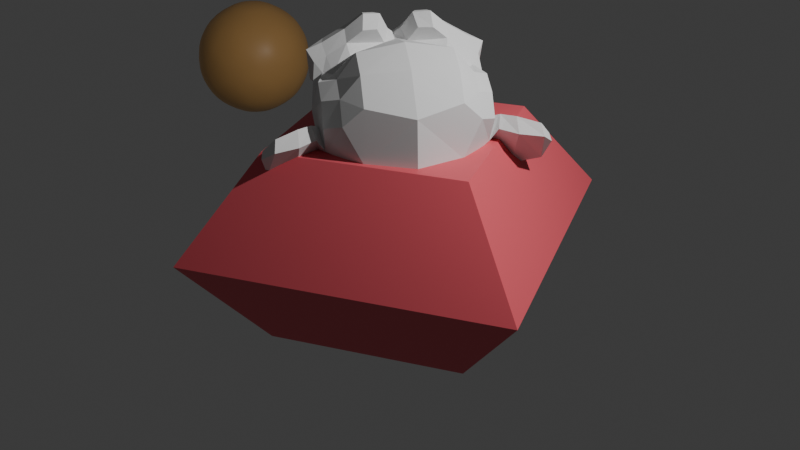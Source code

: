 # Source: test.blend  (saved by Blender 5.0.119; exported with 4.5.12 LTS)
import bpy
from mathutils import Matrix  # noqa: F401  (used for matrix-valued properties, if any)

bpy.ops.wm.read_factory_settings(use_empty=True)
scene = bpy.context.scene
scene.name = 'Scene ABC'

# ---- collections
col_collection = bpy.data.collections.new('Collection'); scene.collection.children.link(col_collection)

# ---- materials (node trees are filled in below, after node groups)
mat_material = bpy.data.materials.new('Material')
mat_material.alpha_threshold = 0.0
mat_material.use_backface_culling_lightprobe_volume = False
mat_material.roughness = 0.5
mat_material.line_color = (0.0, 0.0, 0.0, 1.0)
mat_material_001 = bpy.data.materials.new('Material.001')

# ---- material node trees
mat_material.use_nodes = True; mat_material.node_tree.nodes.clear()
_N = mat_material.node_tree.nodes; _L = mat_material.node_tree.links
n0 = _N.new('ShaderNodeOutputMaterial'); n0.name = 'Material Output'; n0.location = (200, 100)
n1 = _N.new('ShaderNodeBsdfPrincipled'); n1.name = 'Principled BSDF'; n1.location = (-200, 100)
n1.inputs[0].default_value = (0.8, 0.1134, 0.1435, 1.0)
n1.inputs[3].default_value = 1.45
_L.new(n1.outputs[0], n0.inputs[0])
n0.is_active_output = True
mat_material_001.use_nodes = True; mat_material_001.node_tree.nodes.clear()
_N = mat_material_001.node_tree.nodes; _L = mat_material_001.node_tree.links
n0 = _N.new('ShaderNodeOutputMaterial'); n0.name = 'Material Output'; n0.location = (200, 100)
n1 = _N.new('ShaderNodeBsdfPrincipled'); n1.name = 'Principled BSDF'; n1.location = (-200, 100)
n1.inputs[0].default_value = (0.8, 0.4521, 0.159, 1.0)
n1.inputs[2].default_value = 0.4484
_L.new(n1.outputs[0], n0.inputs[0])
n0.is_active_output = True

# ---- world
world_world = bpy.data.worlds.new('World'); scene.world = world_world
world_world.use_nodes = True; world_world.node_tree.nodes.clear()
_N = world_world.node_tree.nodes; _L = world_world.node_tree.links
n0 = _N.new('ShaderNodeOutputWorld'); n0.name = 'World Output'; n0.location = (200, 100)
n1 = _N.new('ShaderNodeBackground'); n1.name = 'Background'; n1.location = (-200, 100)
n1.inputs[0].default_value = (0.05088, 0.05088, 0.05088, 1.0)
_L.new(n1.outputs[0], n0.inputs[0])
n0.is_active_output = True
world_world.color = (0.05088, 0.05088, 0.05088)
world_world.sun_shadow_jitter_overblur = 0.0

# ---- cameras
cam_camera = bpy.data.cameras.new('Camera')
cam_camera.clip_end = 100.0
cam_camera.ortho_scale = 7.314

# ---- lights
light_light = bpy.data.lights.new('Light', 'POINT')
light_light.energy = 1000.0
light_light.shadow_soft_size = 0.1

# ---- meshes
me_cube = bpy.data.meshes.new('Cube')
me_cube.from_pydata([(1.0, 1.0, 1.0), (1.0, 1.0, -1.0), (1.0, -1.0, 1.0), (1.0, -1.0, -1.0), (-1.0, 1.0, 1.0), (-1.0, 1.0, -1.0), (-1.0, -1.0, 1.0), (-1.0, -1.0, -1.0), (1.65, 1.65, 0.0), (-1.65, -1.65, 0.0), (1.65, -1.65, 0.0), (-1.65, 1.65, 0.0), (0.6311, -0.2326, 1.661), (-0.1328, -0.6593, 1.661), (0.676, -0.1849, 1.557), (-0.197, -0.6726, 1.557), (0.6859, -0.1065, 1.46), (-0.2689, -0.64, 1.46), (0.5536, -0.2702, 1.422), (-0.06021, -0.6131, 1.422), (0.577, -0.312, 1.527), (-0.03687, -0.6549, 1.527), (0.5713, -0.3018, 1.645), (-0.04252, -0.6448, 1.645), (0.5, -0.3343, 1.68), (0.02255, -0.601, 1.68), (0.4381, -0.3677, 1.59), (0.08341, -0.5658, 1.59), (0.3722, -0.3459, 1.503), (0.09942, -0.4983, 1.503), (0.2518, -0.2905, 1.657), (0.1154, -0.3667, 1.657), (0.3398, -0.3198, 1.709), (0.09422, -0.457, 1.709), (0.4497, -0.3083, 1.742), (0.0268, -0.5446, 1.742), (0.4516, -0.2478, 1.81), (-0.02581, -0.5145, 1.81), (0.3506, -0.211, 1.827), (-0.0041, -0.4092, 1.827), (0.2594, -0.144, 1.808), (-0.01342, -0.2964, 1.808), (0.3947, 0.01426, 1.851), (-0.2191, -0.3287, 1.851), (0.4526, -0.08936, 1.863), (-0.1612, -0.4323, 1.863), (0.5045, -0.1823, 1.826), (-0.1093, -0.5252, 1.826), (0.5827, -0.146, 1.791), (-0.1812, -0.5727, 1.791), (0.5885, -0.02821, 1.794), (-0.2845, -0.5159, 1.794), (0.5731, 0.09546, 1.765), (-0.3818, -0.438, 1.765), (0.6928, 0.04137, 1.6), (-0.3985, -0.5683, 1.6), (0.6807, -0.06518, 1.666), (-0.3014, -0.6138, 1.666), (0.6323, -0.1707, 1.718), (-0.1862, -0.6279, 1.718), (0.6452, -0.1777, 1.728), (-0.1869, -0.6426, 1.728), (0.5933, -0.1489, 1.807), (-0.1842, -0.5833, 1.807), (0.509, -0.1904, 1.852), (-0.1048, -0.5333, 1.852), (0.4516, -0.2637, 1.831), (-0.01219, -0.5228, 1.831), (0.4451, -0.3323, 1.756), (0.04955, -0.5532, 1.756), (0.5046, -0.3586, 1.688), (0.04078, -0.6176, 1.688), (0.5573, -0.2767, 1.761), (-0.05654, -0.6196, 1.761), (0.585, -0.3264, 1.647), (-0.02881, -0.6693, 1.647), (0.6463, -0.2438, 1.664), (-0.1313, -0.6781, 1.664), (0.1617, -0.2895, 1.858), (0.2151, -0.385, 1.843), (0.4857, -0.8694, 0.9696), (0.398, -0.7124, 1.284), (0.3649, -0.6532, 1.399), (0.5072, -0.908, 0.8855), (0.114, -0.204, 1.754), (0.05349, -0.09574, 1.866), (-0.4773, 0.8544, 1.452), (-0.4967, 0.8891, 1.001), (-0.3425, 0.6131, 0.6227), (-0.02376, 0.04253, 0.5498), (0.4512, -0.3911, 1.258), (0.09649, -0.5892, 1.258), (0.6234, -0.4751, 1.063), (0.07773, -0.7799, 1.063), (0.7335, -0.5921, 0.858), (0.1196, -0.935, 0.858), (0.7895, -0.6603, 0.6788), (0.1484, -1.019, 0.6788), (0.7685, -0.7028, 0.6305), (0.1956, -1.023, 0.6305), (0.6579, -0.8093, 0.6307), (0.3442, -0.9846, 0.6307), (0.5148, -0.9215, 0.6324), (0.6298, -0.2303, 1.276), (-0.1341, -0.6571, 1.276), (0.7734, -0.08692, 1.362), (-0.3315, -0.7042, 1.362), (0.8522, 0.1725, 1.455), (-0.5937, -0.6353, 1.455), (0.8543, 0.2329, 1.768), (-0.6462, -0.6054, 1.768), (0.7207, 0.1676, 1.831), (-0.5206, -0.5258, 1.831), (0.5195, 0.07928, 1.962), (-0.3399, -0.4008, 1.962), (0.3416, 0.0453, 2.115), (-0.2177, -0.2671, 2.115), (0.219, -0.07163, 2.098), (-0.05382, -0.224, 2.098), (0.2009, -0.2315, 1.913), (0.09177, -0.2924, 1.913), (0.3217, -0.2395, 1.865), (0.03524, -0.3995, 1.865), (0.3168, -0.3108, 1.773), (0.09854, -0.4327, 1.773), (0.4381, -0.3677, 1.59), (0.08341, -0.5658, 1.59), (0.596, -0.2979, 1.505), (-0.05879, -0.6637, 1.505), (0.6723, -0.1943, 1.523), (-0.1871, -0.6744, 1.523), (0.7423, -0.04726, 1.609), (-0.349, -0.6569, 1.609), (0.7237, 0.01807, 1.696), (-0.3948, -0.6068, 1.696), (0.6727, 0.02938, 1.767), (-0.3777, -0.5574, 1.767), (0.5254, -0.0595, 1.85), (-0.2248, -0.4786, 1.85), (0.3745, -0.1578, 1.899), (-0.06198, -0.4017, 1.899), (0.511, -0.9147, 0.9011), (0.5927, -0.8367, 0.9385), (0.4017, -0.9434, 0.9385), (0.6249, -0.8784, 0.8309), (0.4203, -0.9927, 0.8309), (0.5849, -0.9189, 0.7841), (0.4758, -0.9799, 0.7841), (0.5296, -0.9481, 0.7732), (0.349, -0.6247, 1.365), (0.3298, -0.5904, 1.404), (0.4208, -0.545, 1.398), (0.2435, -0.6441, 1.398), (0.4673, -0.5802, 1.34), (0.2491, -0.7021, 1.34), (0.4486, -0.6268, 1.286), (0.2986, -0.7106, 1.286), (0.6227, -0.2977, 1.436), (-0.07297, -0.6864, 1.436), (0.7655, -0.1048, 1.489), (-0.3121, -0.7068, 1.489), (0.8082, 0.04312, 1.593), (-0.4604, -0.6656, 1.593), (0.7924, 0.1034, 1.763), (-0.5035, -0.6205, 1.763), (0.7604, 0.04843, 1.836), (-0.4399, -0.6222, 1.836), (0.5304, -0.05232, 1.985), (-0.2335, -0.4791, 1.985), (0.4088, -0.09098, 2.083), (-0.1368, -0.3958, 2.083), (0.3263, -0.1676, 2.074), (-0.02838, -0.3657, 2.074), (0.2898, -0.3106, 1.92), (0.1125, -0.4097, 1.92), (0.4548, -0.5577, 1.477), (0.2365, -0.6797, 1.477), (0.5916, -0.6266, 1.142), (0.2233, -0.8323, 1.142), (0.6926, -0.7272, 0.9226), (0.2561, -0.9711, 0.9226), (0.7317, -0.7652, 0.8151), (0.2679, -1.024, 0.8151), (0.7199, -0.8081, 0.7215), (0.3107, -1.037, 0.7215), (0.6631, -0.8507, 0.709), (0.3767, -1.011, 0.709), (0.5276, -0.9444, 0.7013), (0.2685, -0.4806, 1.544), (0.2353, -0.4212, 1.698), (0.4344, -0.1047, 1.895), (-0.1386, -0.4248, 1.895), (0.3932, -0.3674, 1.633), (0.1067, -0.5275, 1.633), (0.3482, -0.351, 1.693), (0.1163, -0.4805, 1.693), (0.5903, -0.8164, 0.9634), (0.3857, -0.9307, 0.9634), (0.4909, -0.7185, 1.166), (0.3545, -0.7947, 1.166), (0.4227, -0.7566, 1.166), (0.3851, -0.6893, 1.254), (0.466, -0.6419, 1.322), (0.3023, -0.7334, 1.322), (0.4923, -0.609, 1.368), (0.2605, -0.7386, 1.368), (0.4382, -0.5601, 1.434), (0.2472, -0.6668, 1.434), (0.3745, -0.5903, 1.44), (0.3063, -0.6284, 1.44), (0.3816, -0.6832, 1.406), (0.4004, -0.6206, 1.44), (0.3185, -0.6663, 1.44), (0.4436, -0.6018, 1.434), (0.2799, -0.6933, 1.434), (0.484, -0.6422, 1.387), (0.2931, -0.7489, 1.387), (0.4545, -0.6535, 1.354), (0.3181, -0.7297, 1.354), (0.3979, -0.7122, 1.323), (0.5327, -0.4249, 1.154), (0.08256, -0.6764, 1.154), (0.4908, -0.5422, 1.304), (0.2044, -0.7023, 1.304), (0.5252, -0.5717, 1.248), (0.2115, -0.747, 1.248), (0.4938, -0.4034, 1.203), (0.0846, -0.632, 1.203), (0.525, -0.9399, 0.7857), (0.5637, -0.9129, 0.7919), (0.4818, -0.9586, 0.7919), (0.5999, -0.8816, 0.8434), (0.4362, -0.973, 0.8434), (0.5829, -0.8512, 0.9151), (0.4192, -0.9427, 0.9151), (0.4853, -0.8687, 0.8415), (0.5609, -0.8119, 0.8711), (0.3972, -0.9033, 0.8711), (0.5702, -0.8286, 0.8071), (0.4066, -0.92, 0.8071), (0.5378, -0.8666, 0.7713), (0.456, -0.9123, 0.7713), (0.4992, -0.8936, 0.765), (0.3891, -0.3441, 1.714), (0.08902, -0.5118, 1.714), (0.4181, -0.3641, 1.659), (0.09077, -0.5469, 1.659), (0.4611, -0.1365, 1.868), (-0.1255, -0.4642, 1.868), (0.4149, -0.182, 1.871), (-0.06255, -0.4487, 1.871), (0.5514, -0.122, 1.852), (-0.1852, -0.5335, 1.852), (0.6576, -0.02377, 1.768), (-0.3245, -0.5724, 1.768), (0.6934, -0.03989, 1.713), (-0.3296, -0.6114, 1.713), (0.7112, -0.08773, 1.634), (-0.2982, -0.6516, 1.634), (0.6654, -0.2139, 1.583), (-0.1667, -0.6787, 1.583), (0.5973, -0.3003, 1.566), (-0.05743, -0.6661, 1.566), (0.4691, -0.3752, 1.627), (0.07352, -0.5962, 1.627), (0.3729, -0.2991, 1.776), (0.05917, -0.4744, 1.776), (0.3772, -0.2426, 1.838), (0.008863, -0.4484, 1.838), (0.3931, -0.2231, 1.812), (-0.0161, -0.4518, 1.812), (0.3774, -0.2752, 1.762), (0.03643, -0.4657, 1.762), (0.469, -0.343, 1.625), (0.04616, -0.5792, 1.625), (0.5843, -0.2771, 1.575), (-0.07041, -0.6429, 1.575), (0.6411, -0.2024, 1.586), (-0.1638, -0.652, 1.586), (0.6763, -0.08929, 1.641), (-0.2786, -0.6227, 1.641), (0.6624, -0.04838, 1.697), (-0.3061, -0.5894, 1.697), (0.6289, -0.03639, 1.746), (-0.2987, -0.5546, 1.746), (0.5377, -0.1136, 1.832), (-0.1852, -0.5175, 1.832), (0.4256, -0.1851, 1.847), (-0.0655, -0.4594, 1.847), (0.4649, -0.1434, 1.844), (-0.1216, -0.4711, 1.844), (0.4181, -0.3319, 1.657), (0.06341, -0.53, 1.657), (0.3951, -0.3068, 1.701), (0.05411, -0.4973, 1.701), (0.1964, -0.1273, 1.803), (0.005416, -0.234, 1.803), (0.2146, 0.01637, 1.969), (-0.1264, -0.1741, 1.969), (0.3213, 0.1136, 1.974), (-0.2652, -0.214, 1.974), (0.4749, 0.1431, 1.844), (-0.3708, -0.3293, 1.844), (0.651, 0.2282, 1.726), (-0.5357, -0.4347, 1.726), (0.755, 0.2824, 1.669), (-0.6363, -0.4949, 1.669), (0.7726, 0.2029, 1.425), (-0.5779, -0.5515, 1.425), (0.6861, 0.005392, 1.317), (-0.3643, -0.5814, 1.317), (0.5917, -0.1621, 1.276), (-0.1722, -0.5889, 1.276), (-0.1525, 0.273, 1.958), (-0.3205, 0.5737, 1.804), (-0.2035, 0.3642, 0.5056), (0.2087, -0.3736, 0.8133), (0.4669, -0.8359, 0.5678), (0.3708, -0.6637, 0.6339), (0.2926, -0.5237, 0.8065), (0.2521, -0.4512, 0.8513), (0.6956, 0.5009, 1.287), (-0.7913, -0.3297, 1.287), (0.6376, 0.6207, 1.294), (-0.8629, -0.2175, 1.294), (0.4269, 0.8216, 1.014), (-0.9235, 0.06724, 1.014), (0.0002532, 0.9447, 0.9908), (-0.8046, 0.4951, 0.9908), (0.6823, 0.2845, 1.072), (-0.6, -0.4318, 1.072), (0.4915, 0.3377, 0.8685), (-0.5453, -0.2414, 0.8685), (0.3946, 0.6072, 0.8013), (-0.7239, -0.0177, 0.8013), (0.01914, 0.6546, 0.7095), (-0.5674, 0.3269, 0.7095), (0.4661, -0.3537, 1.033), (0.05686, -0.5824, 1.033), (0.3791, -0.3102, 0.8932), (0.06535, -0.4854, 0.8932), (0.6107, -0.5004, 0.7322), (0.1059, -0.7823, 0.7322), (0.5174, -0.4136, 0.905), (0.0809, -0.6574, 0.905), (0.7107, -0.5994, 0.5798), (0.1378, -0.9194, 0.5798), (0.4888, -0.5867, 0.6854), (0.2433, -0.7238, 0.6854), (0.4077, -0.4734, 0.855), (0.1894, -0.5953, 0.855), (0.5919, -0.7231, 0.5785), (0.3054, -0.8831, 0.5785), (0.4408, -0.3406, 1.103), (0.05888, -0.5539, 1.103), (0.4331, -0.3427, 1.17), (0.06476, -0.5484, 1.17), (0.4223, -0.3394, 1.232), (0.0676, -0.5375, 1.232), (0.363, -0.2173, 0.8552), (-0.005265, -0.4231, 0.8552), (0.2481, 0.1646, 0.6577), (-0.2703, -0.1249, 0.6577), (0.1344, 0.4643, 0.6232), (-0.4658, 0.129, 0.6232), (-0.008767, 0.9448, 1.527), (-0.7999, 0.5028, 1.527), (0.09423, 0.7604, 1.765), (-0.6969, 0.3185, 1.765), (0.2356, 0.5073, 1.887), (-0.5555, 0.06532, 1.887), (0.4151, 0.2021, 1.744), (-0.3897, -0.2475, 1.744), (0.6451, 0.335, 1.594), (-0.6235, -0.3736, 1.594), (0.5282, 0.3521, 1.598), (-0.5767, -0.2651, 1.598), (0.3733, 0.6454, 1.66), (-0.7453, 0.02053, 1.66), (0.5784, 0.5985, 1.591), (-0.8129, -0.1788, 1.591), (0.4682, 0.7958, 1.488), (-0.9231, 0.01853, 1.488), (0.2623, 0.844, 1.547), (-0.8562, 0.2191, 1.547), (0.1859, 0.9808, 1.34), (-0.9326, 0.3559, 1.34), (0.3972, 0.923, 1.279), (-0.9942, 0.1458, 1.279), (0.2144, 0.8817, 0.9745), (-0.8632, 0.2797, 0.9745), (0.2035, 0.629, 0.7554), (-0.6423, 0.1565, 0.7554), (0.5405, 0.7145, 1.206), (-0.8918, -0.08565, 1.206), (0.463, 0.004198, 1.02), (-0.2463, -0.3921, 1.02), (0.3507, 0.2532, 0.7841), (-0.3995, -0.1659, 0.7841), (0.5667, 0.8117, 1.249), (-0.9883, -0.05699, 1.249), (0.6681, 0.3899, 0.8797), (-0.6823, -0.3645, 0.8797), (0.8096, 0.6814, 0.788), (-1.005, -0.3321, 0.788), (0.9355, 0.9526, 0.8511), (-1.302, -0.2972, 0.8511), (0.9216, 1.122, 1.067), (-1.438, -0.1967, 1.067), (0.764, 1.163, 1.217), (-1.391, -0.04064, 1.217), (0.6316, 0.9679, 1.258), (-1.155, -0.03032, 1.258), (0.6523, 0.9148, 1.222), (-1.121, -0.07579, 1.222), (0.756, 1.082, 1.18), (-1.317, -0.07661, 1.18), (0.8619, 1.052, 1.052), (-1.348, -0.1822, 1.052), (0.8763, 0.9143, 0.8839), (-1.238, -0.2668, 0.8839), (0.7934, 0.6942, 0.852), (-1.007, -0.3116, 0.852), (0.6921, 0.4591, 0.9309), (-0.7538, -0.3486, 0.9309), (0.6139, 0.7914, 1.221), (-0.9957, -0.1078, 1.221), (0.6231, 0.8228, 1.135), (-1.027, -0.09921, 1.135), (0.6957, 0.5649, 0.9211), (-0.8458, -0.2962, 0.9211), (0.7644, 0.7621, 0.8453), (-1.05, -0.2514, 0.8453), (0.836, 0.9383, 0.8728), (-1.237, -0.22, 0.8728), (0.8309, 1.044, 0.9973), (-1.324, -0.1604, 0.9973), (0.7471, 1.065, 1.089), (-1.299, -0.07761, 1.089), (0.6525, 0.9305, 1.124), (-1.134, -0.0678, 1.124), (0.5694, 0.7107, 1.17), (-0.9038, -0.1123, 1.17), (0.5729, 0.6886, 1.039), (-0.8867, -0.1268, 1.039), (0.5277, 0.6092, 0.9767), (-0.7955, -0.1299, 0.9767), (0.5846, 0.6356, 0.9704), (-0.8477, -0.1645, 0.9704), (0.6258, 0.6099, 0.9144), (-0.8475, -0.2131, 0.9144), (0.6077, 0.5782, 0.8895), (-0.811, -0.2143, 0.8895), (0.607, 0.4032, 1.025), (-0.6616, -0.3054, 1.025), (0.5676, 0.4577, 0.9447), (-0.6874, -0.2434, 0.9447), (0.5431, 0.5016, 0.985), (-0.7118, -0.1995, 0.985), (0.5539, 0.6425, 1.102), (-0.8375, -0.1347, 1.102), (0.6029, 0.7469, 1.1), (-0.9521, -0.1218, 1.1), (0.584, 0.7808, 1.06), (-0.9711, -0.08791, 1.06), (0.5895, 0.6108, 0.8612), (-0.8292, -0.1817, 0.8612), (0.6144, 0.6463, 0.8861), (-0.8725, -0.1843, 0.8861), (0.5755, 0.6679, 0.9359), (-0.8704, -0.1399, 0.9359), (0.5163, 0.6456, 0.9483), (-0.8205, -0.1011, 0.9483), (0.5615, 0.725, 1.011), (-0.9117, -0.09802, 1.011), (0.6495, 0.9679, 1.078), (-1.165, -0.04563, 1.078), (0.7472, 1.097, 1.048), (-1.326, -0.06087, 1.048), (0.8355, 1.084, 0.9627), (-1.361, -0.1433, 0.9627), (0.8436, 0.9728, 0.8429), (-1.271, -0.2083, 0.8429), (0.75, 0.804, 0.8123), (-1.078, -0.2171, 0.8123), (0.6721, 0.607, 0.8942), (-0.8693, -0.254, 0.8942), (0.6133, 0.8564, 1.09), (-1.051, -0.07323, 1.09), (0.6178, 0.7203, 0.9561), (-0.9373, -0.1484, 0.9561), (0.6695, 0.7238, 0.914), (-0.9674, -0.1906, 0.914), (0.6935, 0.809, 0.9449), (-1.053, -0.1664, 0.9449), (0.6517, 0.8039, 0.9917), (-1.026, -0.1334, 0.9917), (0.6719, 0.8798, 1.027), (-1.101, -0.1108, 1.027), (0.7167, 0.8796, 0.9852), (-1.125, -0.1492, 0.9852), (0.7545, 0.924, 0.9992), (-1.182, -0.1581, 0.9992), (0.7157, 0.9456, 1.049), (-1.18, -0.1136, 1.049), (0.5763, 1.067, 1.123), (-1.211, 0.06861, 1.123), (0.7406, 1.237, 1.11), (-1.442, 0.01807, 1.11), (0.9118, 1.171, 1.002), (-1.475, -0.1624, 1.002), (0.9233, 1.038, 0.7897), (-1.368, -0.2418, 0.7897), (0.7412, 0.8037, 0.7013), (-1.073, -0.2098, 0.7013), (0.5982, 0.5471, 0.7693), (-0.7795, -0.2226, 0.7693), (0.4887, 0.8874, 1.141), (-1.012, 0.04913, 1.141)], [], [(0, 4, 6, 2), (10, 2, 6, 9), (9, 6, 4, 11), (5, 1, 3, 7), (8, 0, 2, 10), (11, 4, 0, 8), (5, 11, 8, 1), (1, 8, 10, 3), (7, 9, 11, 5), (3, 10, 9, 7), (58, 12, 14, 56), (15, 13, 59, 57), (56, 14, 16, 54), (17, 15, 57, 55), (14, 20, 18, 16), (19, 21, 15, 17), (12, 22, 20, 14), (21, 23, 13, 15), (22, 24, 26, 20), (27, 25, 23, 21), (20, 26, 28, 18), (29, 27, 21, 19), (26, 32, 30, 28), (31, 33, 27, 29), (24, 34, 32, 26), (33, 35, 25, 27), (34, 36, 38, 32), (39, 37, 35, 33), (32, 38, 40, 30), (41, 39, 33, 31), (38, 44, 42, 40), (43, 45, 39, 41), (36, 46, 44, 38), (45, 47, 37, 39), (46, 48, 50, 44), (51, 49, 47, 45), (44, 50, 52, 42), (53, 51, 45, 43), (50, 56, 54, 52), (55, 57, 51, 53), (48, 58, 56, 50), (57, 59, 49, 51), (58, 48, 62, 60), (63, 49, 59, 61), (48, 46, 64, 62), (65, 47, 49, 63), (46, 36, 66, 64), (67, 37, 47, 65), (36, 34, 68, 66), (69, 35, 37, 67), (34, 24, 70, 68), (71, 25, 35, 69), (24, 22, 74, 70), (75, 23, 25, 71), (22, 12, 76, 74), (77, 13, 23, 75), (12, 58, 60, 76), (61, 59, 13, 77), (72, 76, 60), (61, 77, 73), (74, 76, 72), (73, 77, 75), (72, 70, 74), (75, 71, 73), (72, 68, 70), (71, 69, 73), (72, 66, 68), (69, 67, 73), (72, 64, 66), (67, 65, 73), (72, 62, 64), (65, 63, 73), (72, 60, 62), (63, 61, 73), (100, 185, 187, 102), (187, 186, 101, 102), (98, 183, 185, 100), (186, 184, 99, 101), (96, 181, 183, 98), (184, 182, 97, 99), (94, 179, 181, 96), (182, 180, 95, 97), (92, 177, 179, 94), (180, 178, 93, 95), (90, 103, 157, 175), (158, 104, 91, 176), (103, 105, 159, 157), (160, 106, 104, 158), (105, 107, 161, 159), (162, 108, 106, 160), (107, 109, 163, 161), (164, 110, 108, 162), (109, 111, 165, 163), (166, 112, 110, 164), (111, 113, 167, 165), (168, 114, 112, 166), (113, 115, 169, 167), (170, 116, 114, 168), (115, 117, 171, 169), (172, 118, 116, 170), (117, 119, 173, 171), (174, 120, 118, 172), (119, 78, 79, 173), (79, 78, 120, 174), (121, 139, 171, 173), (172, 140, 122, 174), (139, 190, 169, 171), (170, 191, 140, 172), (137, 167, 169, 190), (170, 168, 138, 191), (135, 165, 167, 137), (168, 166, 136, 138), (133, 163, 165, 135), (166, 164, 134, 136), (131, 161, 163, 133), (164, 162, 132, 134), (129, 159, 161, 131), (162, 160, 130, 132), (127, 157, 159, 129), (160, 158, 128, 130), (125, 175, 157, 127), (158, 176, 126, 128), (125, 192, 188, 175), (188, 193, 126, 176), (121, 173, 79, 123), (79, 174, 122, 124), (123, 79, 189, 194), (189, 79, 124, 195), (188, 192, 194, 189), (195, 193, 188, 189), (146, 148, 187, 185), (187, 148, 147, 186), (144, 146, 185, 183), (186, 147, 145, 184), (142, 144, 183, 181), (184, 145, 143, 182), (177, 198, 196, 179), (197, 199, 178, 180), (142, 181, 179, 196), (180, 182, 143, 197), (155, 201, 200, 198), (200, 201, 156, 199), (196, 198, 200, 80), (200, 199, 197, 80), (141, 142, 196, 80), (197, 143, 141, 80), (153, 204, 202, 155), (203, 205, 154, 156), (151, 206, 204, 153), (205, 207, 152, 154), (150, 208, 206, 151), (207, 209, 150, 152), (149, 82, 208, 150), (209, 82, 149, 150), (201, 155, 202, 81), (203, 156, 201, 81), (81, 202, 217, 219), (218, 203, 81, 219), (82, 210, 211, 208), (212, 210, 82, 209), (208, 211, 213, 206), (214, 212, 209, 207), (206, 213, 215, 204), (216, 214, 207, 205), (204, 215, 217, 202), (218, 216, 205, 203), (210, 215, 213, 211), (214, 216, 210, 212), (210, 219, 217, 215), (218, 219, 210, 216), (150, 151, 175, 188), (176, 152, 150, 188), (151, 153, 222, 175), (223, 154, 152, 176), (153, 155, 224, 222), (225, 156, 154, 223), (155, 198, 177, 224), (178, 199, 156, 225), (92, 220, 224, 177), (225, 221, 93, 178), (220, 226, 222, 224), (223, 227, 221, 225), (90, 175, 222, 226), (223, 176, 91, 227), (142, 141, 83, 233), (83, 141, 143, 234), (144, 142, 233, 231), (234, 143, 145, 232), (146, 144, 231, 229), (232, 145, 147, 230), (148, 146, 229, 228), (230, 147, 148, 228), (228, 229, 240, 242), (241, 230, 228, 242), (229, 231, 238, 240), (239, 232, 230, 241), (231, 233, 236, 238), (237, 234, 232, 239), (233, 83, 235, 236), (235, 83, 234, 237), (235, 242, 240, 236), (241, 242, 235, 237), (236, 240, 238), (239, 241, 237), (194, 192, 245, 243), (246, 193, 195, 244), (123, 194, 243, 265), (244, 195, 124, 266), (121, 123, 265, 267), (266, 124, 122, 268), (192, 125, 263, 245), (264, 126, 193, 246), (125, 127, 261, 263), (262, 128, 126, 264), (127, 129, 259, 261), (260, 130, 128, 262), (129, 131, 257, 259), (258, 132, 130, 260), (131, 133, 255, 257), (256, 134, 132, 258), (133, 135, 253, 255), (254, 136, 134, 256), (135, 137, 251, 253), (252, 138, 136, 254), (137, 190, 247, 251), (248, 191, 138, 252), (190, 139, 249, 247), (250, 140, 191, 248), (139, 121, 267, 249), (268, 122, 140, 250), (249, 267, 269, 287), (270, 268, 250, 288), (247, 249, 287, 289), (288, 250, 248, 290), (251, 247, 289, 285), (290, 248, 252, 286), (253, 251, 285, 283), (286, 252, 254, 284), (255, 253, 283, 281), (284, 254, 256, 282), (257, 255, 281, 279), (282, 256, 258, 280), (259, 257, 279, 277), (280, 258, 260, 278), (261, 259, 277, 275), (278, 260, 262, 276), (263, 261, 275, 273), (276, 262, 264, 274), (245, 263, 273, 291), (274, 264, 246, 292), (267, 265, 271, 269), (272, 266, 268, 270), (265, 243, 293, 271), (294, 244, 266, 272), (243, 245, 291, 293), (292, 246, 244, 294), (78, 119, 295, 84), (296, 120, 78, 84), (119, 117, 297, 295), (298, 118, 120, 296), (117, 115, 299, 297), (300, 116, 118, 298), (115, 113, 301, 299), (302, 114, 116, 300), (113, 111, 303, 301), (304, 112, 114, 302), (111, 109, 305, 303), (306, 110, 112, 304), (109, 107, 307, 305), (308, 108, 110, 306), (107, 105, 309, 307), (310, 106, 108, 308), (105, 103, 311, 309), (312, 104, 106, 310), (319, 320, 339, 349), (340, 320, 319, 350), (318, 319, 349, 347), (350, 319, 318, 348), (317, 318, 347, 351), (348, 318, 317, 352), (100, 102, 317, 351), (317, 102, 101, 352), (98, 100, 351, 345), (352, 101, 99, 346), (96, 98, 345, 341), (346, 99, 97, 342), (94, 96, 341, 343), (342, 97, 95, 344), (341, 347, 349, 343), (350, 348, 342, 344), (341, 345, 351, 347), (352, 346, 342, 348), (337, 343, 349, 339), (350, 344, 338, 340), (92, 94, 343, 337), (344, 95, 93, 338), (220, 353, 355, 226), (356, 354, 221, 227), (92, 337, 353, 220), (354, 338, 93, 221), (90, 226, 355, 357), (356, 227, 91, 358), (90, 357, 311, 103), (312, 358, 91, 104), (88, 335, 363, 315), (364, 336, 88, 315), (315, 363, 361, 89), (362, 364, 315, 89), (89, 361, 359, 316), (360, 362, 89, 316), (316, 359, 339, 320), (340, 360, 316, 320), (337, 339, 359, 353), (360, 340, 338, 354), (307, 309, 329, 321), (330, 310, 308, 322), (87, 327, 335, 88), (336, 328, 87, 88), (313, 369, 367, 314), (368, 370, 313, 314), (314, 367, 365, 86), (366, 368, 314, 86), (86, 365, 327, 87), (328, 366, 86, 87), (303, 305, 373, 375), (374, 306, 304, 376), (375, 373, 379, 377), (380, 374, 376, 378), (377, 379, 381, 383), (382, 380, 378, 384), (383, 381, 387, 385), (388, 382, 384, 386), (325, 389, 385, 387), (386, 390, 326, 388), (327, 365, 385, 389), (386, 366, 328, 390), (365, 367, 383, 385), (384, 368, 366, 386), (367, 369, 377, 383), (378, 370, 368, 384), (369, 371, 375, 377), (376, 372, 370, 378), (301, 303, 375, 371), (376, 304, 302, 372), (85, 371, 369, 313), (370, 372, 85, 313), (295, 297, 299, 301), (300, 298, 296, 302), (295, 301, 371, 85), (372, 302, 296, 85), (84, 295, 85), (85, 296, 84), (305, 307, 321, 373), (322, 308, 306, 374), (321, 323, 379, 373), (380, 324, 322, 374), (323, 393, 381, 379), (382, 394, 324, 380), (325, 387, 381, 393), (382, 388, 326, 394), (359, 361, 397, 395), (398, 362, 360, 396), (329, 395, 397, 331), (398, 396, 330, 332), (309, 311, 395, 329), (396, 312, 310, 330), (311, 355, 353, 395), (354, 356, 312, 396), (353, 359, 395), (396, 360, 354), (311, 357, 355), (356, 358, 312), (325, 333, 391, 389), (392, 334, 326, 390), (327, 389, 391, 335), (392, 390, 328, 336), (331, 397, 391, 333), (392, 398, 332, 334), (361, 363, 391, 397), (392, 364, 362, 398), (335, 391, 363), (364, 392, 336), (411, 399, 425, 413), (426, 400, 412, 414), (411, 413, 415, 409), (416, 414, 412, 410), (409, 415, 417, 407), (418, 416, 410, 408), (407, 417, 419, 405), (420, 418, 408, 406), (405, 419, 421, 403), (422, 420, 406, 404), (403, 421, 423, 401), (424, 422, 404, 402), (421, 431, 429, 423), (430, 432, 422, 424), (419, 433, 431, 421), (432, 434, 420, 422), (417, 435, 433, 419), (434, 436, 418, 420), (415, 437, 435, 417), (436, 438, 416, 418), (413, 439, 437, 415), (438, 440, 414, 416), (413, 425, 427, 439), (428, 426, 414, 440), (329, 331, 455, 453), (456, 332, 330, 454), (331, 401, 423, 455), (424, 402, 332, 456), (321, 329, 453, 323), (454, 330, 322, 324), (393, 441, 425, 399), (426, 442, 394, 400), (423, 429, 451, 455), (452, 430, 424, 456), (449, 457, 455, 451), (456, 458, 450, 452), (445, 457, 449, 447), (450, 458, 446, 448), (443, 459, 457, 445), (458, 460, 444, 446), (441, 459, 443, 461), (444, 460, 442, 462), (425, 441, 461, 427), (462, 442, 426, 428), (323, 459, 441, 393), (442, 460, 324, 394), (323, 453, 457, 459), (458, 454, 324, 460), (453, 455, 457), (458, 456, 454), (427, 461, 463, 487), (464, 462, 428, 488), (461, 443, 473, 463), (474, 444, 462, 464), (443, 445, 471, 473), (472, 446, 444, 474), (445, 447, 469, 471), (470, 448, 446, 472), (447, 449, 467, 469), (468, 450, 448, 470), (449, 451, 465, 467), (466, 452, 450, 468), (451, 429, 485, 465), (486, 430, 452, 466), (439, 427, 487, 475), (488, 428, 440, 476), (437, 439, 475, 477), (476, 440, 438, 478), (435, 437, 477, 479), (478, 438, 436, 480), (433, 435, 479, 481), (480, 436, 434, 482), (431, 433, 481, 483), (482, 434, 432, 484), (429, 431, 483, 485), (484, 432, 430, 486), (469, 467, 491, 489), (492, 468, 470, 490), (489, 491, 493, 495), (494, 492, 490, 496), (495, 493, 499, 497), (500, 494, 496, 498), (497, 499, 501, 503), (502, 500, 498, 504), (475, 487, 497, 503), (498, 488, 476, 504), (463, 495, 497, 487), (498, 496, 464, 488), (463, 473, 489, 495), (490, 474, 464, 496), (469, 489, 473, 471), (474, 490, 470, 472), (465, 485, 491, 467), (492, 486, 466, 468), (483, 493, 491, 485), (492, 494, 484, 486), (481, 499, 493, 483), (494, 500, 482, 484), (479, 501, 499, 481), (500, 502, 480, 482), (477, 503, 501, 479), (502, 504, 478, 480), (475, 503, 477), (478, 504, 476), (403, 401, 515, 513), (516, 402, 404, 514), (405, 403, 513, 511), (514, 404, 406, 512), (407, 405, 511, 509), (512, 406, 408, 510), (409, 407, 509, 507), (510, 408, 410, 508), (411, 409, 507, 505), (508, 410, 412, 506), (399, 411, 505, 517), (506, 412, 400, 518), (505, 513, 515, 517), (516, 514, 506, 518), (505, 507, 511, 513), (512, 508, 506, 514), (507, 509, 511), (512, 510, 508), (325, 393, 399, 517), (400, 394, 326, 518), (325, 517, 515, 333), (516, 518, 326, 334), (331, 333, 515, 401), (516, 334, 332, 402)])
me_cube.polygons.foreach_set('material_index', [0, 0, 0, 0, 0, 0, 0, 0, 0, 0, 1, 1, 1, 1, 1, 1, 1, 1, 1, 1, 1, 1, 1, 1, 1, 1, 1, 1, 1, 1, 1, 1, 1, 1, 1, 1, 1, 1, 1, 1, 1, 1, 1, 1, 1, 1, 1, 1, 1, 1, 1, 1, 1, 1, 1, 1, 1, 1, 1, 1, 1, 1, 1, 1, 1, 1, 1, 1, 1, 1, 1, 1, 1, 1, 1, 1, 1, 1, 1, 1, 1, 1, 1, 1, 1, 1, 1, 1, 1, 1, 1, 1, 1, 1, 1, 1, 1, 1, 1, 1, 1, 1, 1, 1, 1, 1, 1, 1, 1, 1, 1, 1, 1, 1, 1, 1, 1, 1, 1, 1, 1, 1, 1, 1, 1, 1, 1, 1, 1, 1, 1, 1, 1, 1, 1, 1, 1, 1, 1, 1, 1, 1, 1, 1, 1, 1, 1, 1, 1, 1, 1, 1, 1, 1, 1, 1, 1, 1, 1, 1, 1, 1, 1, 1, 1, 1, 1, 1, 1, 1, 1, 1, 1, 1, 1, 1, 1, 1, 1, 1, 1, 1, 1, 1, 1, 1, 1, 1, 1, 1, 1, 1, 1, 1, 1, 1, 1, 1, 1, 1, 1, 1, 1, 1, 1, 1, 1, 1, 1, 1, 1, 1, 1, 1, 1, 1, 1, 1, 1, 1, 1, 1, 1, 1, 1, 1, 1, 1, 1, 1, 1, 1, 1, 1, 1, 1, 1, 1, 1, 1, 1, 1, 1, 1, 1, 1, 1, 1, 1, 1, 1, 1, 1, 1, 1, 1, 1, 1, 1, 1, 1, 1, 1, 1, 1, 1, 1, 1, 1, 1, 1, 1, 1, 1, 1, 1, 1, 1, 1, 1, 1, 1, 1, 1, 1, 1, 1, 1, 1, 1, 1, 1, 1, 1, 1, 1, 1, 1, 1, 1, 1, 1, 1, 1, 1, 1, 1, 1, 1, 1, 1, 1, 1, 1, 1, 1, 1, 1, 1, 1, 1, 1, 1, 1, 1, 1, 1, 1, 1, 1, 1, 1, 1, 1, 1, 1, 1, 1, 1, 1, 1, 1, 1, 1, 1, 1, 1, 1, 1, 1, 1, 1, 1, 1, 1, 1, 1, 1, 1, 1, 1, 1, 1, 1, 1, 1, 1, 1, 1, 1, 1, 1, 1, 1, 1, 1, 1, 1, 1, 1, 1, 1, 1, 1, 1, 1, 1, 1, 1, 1, 1, 1, 1, 1, 1, 1, 1, 1, 1, 1, 1, 1, 1, 1, 1, 1, 1, 1, 1, 1, 1, 1, 1, 1, 1, 1, 1, 1, 1, 1, 1, 1, 1, 1, 1, 1, 1, 1, 1, 1, 1, 1, 1, 1, 1, 1, 1, 1, 1, 1, 1, 1, 1, 1, 1, 1, 1, 1, 1, 1, 1, 1, 1, 1, 1, 1, 1, 1, 1, 1, 1, 1, 1, 1, 1, 1, 1, 1, 1, 1, 1, 1, 1, 1, 1, 1, 1, 1, 1, 1, 1, 1, 1, 1, 1, 1, 1, 1, 1, 1, 1, 1, 1, 1, 1, 1, 1, 1, 1, 1, 1, 1, 1, 1, 1, 1, 1, 1, 1, 1])
_uv = me_cube.uv_layers.new(name='UVMap')
_uv.uv.foreach_set('vector', [0.625, 0.5, 0.875, 0.5, 0.875, 0.75, 0.625, 0.75, 0.5, 0.75, 0.625, 0.75, 0.625, 1.0, 0.5, 1.0, 0.5, 0.0, 0.625, 0.0, 0.625, 0.25, 0.5, 0.25, 0.125, 0.5, 0.375, 0.5, 0.375, 0.75, 0.125, 0.75, 0.5, 0.5, 0.625, 0.5, 0.625, 0.75, 0.5, 0.75, 0.5, 0.25, 0.625, 0.25, 0.625, 0.5, 0.5, 0.5, 0.375, 0.25, 0.5, 0.25, 0.5, 0.5, 0.375, 0.5, 0.375, 0.5, 0.5, 0.5, 0.5, 0.75, 0.375, 0.75, 0.375, 0.0, 0.5, 0.0, 0.5, 0.25, 0.375, 0.25, 0.375, 0.75, 0.5, 0.75, 0.5, 1.0, 0.375, 1.0, 0.8432, 0.5889, 0.8337, 0.6119, 0.7942, 0.6119, 0.8153, 0.5609, 0.8663, 0.9374, 0.8663, 0.898, 0.8894, 0.8884, 0.9173, 0.9163, 0.8153, 0.5609, 0.7942, 0.6119, 0.7465, 0.6119, 0.7816, 0.5272, 0.8663, 0.9851, 0.8663, 0.9374, 0.9173, 0.9163, 0.951, 0.95, 0.7942, 0.6119, 0.8153, 0.6629, 0.7816, 0.6966, 0.7465, 0.6119, 0.7816, 0.95, 0.8153, 0.9163, 0.8663, 0.9374, 0.8663, 0.9851, 0.8337, 0.6119, 0.8432, 0.635, 0.8153, 0.6629, 0.7942, 0.6119, 0.8153, 0.9163, 0.8432, 0.8884, 0.8663, 0.898, 0.8663, 0.9374, 0.8432, 0.635, 0.8663, 0.6445, 0.8663, 0.684, 0.8153, 0.6629, 0.7942, 0.8653, 0.8337, 0.8653, 0.8432, 0.8884, 0.8153, 0.9163, 0.8153, 0.6629, 0.8663, 0.684, 0.8663, 0.7317, 0.7816, 0.6966, 0.7465, 0.8653, 0.7942, 0.8653, 0.8153, 0.9163, 0.7816, 0.95, 0.8663, 0.684, 0.9173, 0.6629, 0.951, 0.6966, 0.8663, 0.7317, 0.7816, 0.7807, 0.8153, 0.8144, 0.7942, 0.8653, 0.7465, 0.8653, 0.8663, 0.6445, 0.8894, 0.635, 0.9173, 0.6629, 0.8663, 0.684, 0.8153, 0.8144, 0.8432, 0.8423, 0.8337, 0.8653, 0.7942, 0.8653, 0.8894, 0.635, 0.8989, 0.6119, 0.9384, 0.6119, 0.9173, 0.6629, 0.8663, 0.7932, 0.8663, 0.8327, 0.8432, 0.8423, 0.8153, 0.8144, 0.9173, 0.6629, 0.9384, 0.6119, 0.9861, 0.6119, 0.951, 0.6966, 0.8663, 0.7456, 0.8663, 0.7932, 0.8153, 0.8144, 0.7816, 0.7807, 0.9384, 0.6119, 0.9173, 0.5609, 0.951, 0.5272, 0.9861, 0.6119, 0.951, 0.7807, 0.9173, 0.8144, 0.8663, 0.7932, 0.8663, 0.7456, 0.8989, 0.6119, 0.8894, 0.5889, 0.9173, 0.5609, 0.9384, 0.6119, 0.9173, 0.8144, 0.8894, 0.8423, 0.8663, 0.8327, 0.8663, 0.7932, 0.8894, 0.5889, 0.8663, 0.5793, 0.8663, 0.5398, 0.9173, 0.5609, 0.9384, 0.8653, 0.8989, 0.8653, 0.8894, 0.8423, 0.9173, 0.8144, 0.9173, 0.5609, 0.8663, 0.5398, 0.8663, 0.4922, 0.951, 0.5272, 0.9861, 0.8653, 0.9384, 0.8653, 0.9173, 0.8144, 0.951, 0.7807, 0.8663, 0.5398, 0.8153, 0.5609, 0.7816, 0.5272, 0.8663, 0.4922, 0.951, 0.95, 0.9173, 0.9163, 0.9384, 0.8653, 0.9861, 0.8653, 0.8663, 0.5793, 0.8432, 0.5889, 0.8153, 0.5609, 0.8663, 0.5398, 0.9173, 0.9163, 0.8894, 0.8884, 0.8989, 0.8653, 0.9384, 0.8653, 0.8432, 0.5889, 0.8663, 0.5793, 0.8663, 0.5855, 0.8476, 0.5932, 0.8928, 0.8653, 0.8989, 0.8653, 0.8894, 0.8884, 0.885, 0.8841, 0.8663, 0.5793, 0.8894, 0.5889, 0.885, 0.5932, 0.8663, 0.5855, 0.885, 0.8466, 0.8894, 0.8423, 0.8989, 0.8653, 0.8928, 0.8653, 0.8894, 0.5889, 0.8989, 0.6119, 0.8928, 0.6119, 0.885, 0.5932, 0.8663, 0.8389, 0.8663, 0.8327, 0.8894, 0.8423, 0.885, 0.8466, 0.8989, 0.6119, 0.8894, 0.635, 0.885, 0.6306, 0.8928, 0.6119, 0.8476, 0.8466, 0.8432, 0.8423, 0.8663, 0.8327, 0.8663, 0.8389, 0.8894, 0.635, 0.8663, 0.6445, 0.8663, 0.6384, 0.885, 0.6306, 0.8398, 0.8653, 0.8337, 0.8653, 0.8432, 0.8423, 0.8476, 0.8466, 0.8663, 0.6445, 0.8432, 0.635, 0.8476, 0.6306, 0.8663, 0.6384, 0.8476, 0.8841, 0.8432, 0.8884, 0.8337, 0.8653, 0.8398, 0.8653, 0.8432, 0.635, 0.8337, 0.6119, 0.8398, 0.6119, 0.8476, 0.6306, 0.8663, 0.8918, 0.8663, 0.898, 0.8432, 0.8884, 0.8476, 0.8841, 0.8337, 0.6119, 0.8432, 0.5889, 0.8476, 0.5932, 0.8398, 0.6119, 0.885, 0.8841, 0.8894, 0.8884, 0.8663, 0.898, 0.8663, 0.8918, 0.8663, 0.6119, 0.8398, 0.6119, 0.8476, 0.5932, 0.885, 0.8841, 0.8663, 0.8918, 0.8663, 0.8653, 0.8476, 0.6306, 0.8398, 0.6119, 0.8663, 0.6119, 0.8663, 0.8653, 0.8663, 0.8918, 0.8476, 0.8841, 0.8663, 0.6119, 0.8663, 0.6384, 0.8476, 0.6306, 0.8476, 0.8841, 0.8398, 0.8653, 0.8663, 0.8653, 0.8663, 0.6119, 0.885, 0.6306, 0.8663, 0.6384, 0.8398, 0.8653, 0.8476, 0.8466, 0.8663, 0.8653, 0.8663, 0.6119, 0.8928, 0.6119, 0.885, 0.6306, 0.8476, 0.8466, 0.8663, 0.8389, 0.8663, 0.8653, 0.8663, 0.6119, 0.885, 0.5932, 0.8928, 0.6119, 0.8663, 0.8389, 0.885, 0.8466, 0.8663, 0.8653, 0.8663, 0.6119, 0.8663, 0.5855, 0.885, 0.5932, 0.885, 0.8466, 0.8928, 0.8653, 0.8663, 0.8653, 0.8663, 0.6119, 0.8476, 0.5932, 0.8663, 0.5855, 0.8928, 0.8653, 0.885, 0.8841, 0.8663, 0.8653, 0.5207, 0.0605, 0.517, 0.06849, 0.5, 0.06453, 0.5, 0.05441, 0.5, 0.06453, 0.483, 0.06849, 0.4793, 0.0605, 0.5, 0.05441, 0.5305, 0.06506, 0.5226, 0.07068, 0.517, 0.06849, 0.5207, 0.0605, 0.483, 0.06849, 0.4774, 0.07068, 0.4695, 0.06506, 0.4793, 0.0605, 0.5329, 0.06782, 0.5263, 0.07942, 0.5226, 0.07068, 0.5305, 0.06506, 0.4774, 0.07068, 0.4737, 0.07942, 0.4671, 0.06782, 0.4695, 0.06506, 0.5447, 0.08302, 0.5292, 0.0911, 0.5263, 0.07942, 0.5329, 0.06782, 0.4737, 0.07942, 0.4708, 0.0911, 0.4553, 0.08302, 0.4671, 0.06782, 0.5656, 0.1155, 0.5375, 0.1278, 0.5292, 0.0911, 0.5447, 0.08302, 0.4708, 0.0911, 0.4625, 0.1278, 0.4344, 0.1155, 0.4553, 0.08302, 0.5869, 0.172, 0.6266, 0.2082, 0.6005, 0.2383, 0.5359, 0.2156, 0.3995, 0.2383, 0.3734, 0.2082, 0.4131, 0.172, 0.4641, 0.2156, 0.6266, 0.2082, 0.6509, 0.2403, 0.637, 0.2612, 0.6005, 0.2383, 0.363, 0.2612, 0.3491, 0.2403, 0.3734, 0.2082, 0.3995, 0.2383, 0.6509, 0.2403, 0.6895, 0.2688, 0.6559, 0.2844, 0.637, 0.2612, 0.3441, 0.2844, 0.3105, 0.2688, 0.3491, 0.2403, 0.363, 0.2612, 0.6895, 0.2688, 0.6845, 0.3178, 0.6595, 0.3132, 0.6559, 0.2844, 0.3405, 0.3132, 0.3155, 0.3178, 0.3105, 0.2688, 0.3441, 0.2844, 0.6845, 0.3178, 0.6714, 0.3347, 0.6491, 0.3224, 0.6595, 0.3132, 0.3509, 0.3224, 0.3286, 0.3347, 0.3155, 0.3178, 0.3405, 0.3132, 0.6714, 0.3347, 0.6368, 0.3707, 0.6136, 0.3531, 0.6491, 0.3224, 0.3864, 0.3531, 0.3632, 0.3707, 0.3286, 0.3347, 0.3509, 0.3224, 0.6368, 0.3707, 0.6023, 0.3956, 0.5942, 0.3713, 0.6136, 0.3531, 0.4058, 0.3713, 0.3977, 0.3956, 0.3632, 0.3707, 0.3864, 0.3531, 0.6023, 0.3956, 0.581, 0.3985, 0.5774, 0.3733, 0.5942, 0.3713, 0.4226, 0.3733, 0.419, 0.3985, 0.3977, 0.3956, 0.4058, 0.3713, 0.581, 0.3985, 0.532, 0.3874, 0.5398, 0.3543, 0.5774, 0.3733, 0.4602, 0.3543, 0.468, 0.3874, 0.419, 0.3985, 0.4226, 0.3733, 0.532, 0.3874, 0.5, 0.3829, 0.5, 0.3404, 0.5398, 0.3543, 0.5, 0.3404, 0.5, 0.3829, 0.468, 0.3874, 0.4602, 0.3543, 0.5591, 0.3343, 0.5791, 0.3356, 0.5774, 0.3733, 0.5398, 0.3543, 0.4226, 0.3733, 0.4209, 0.3356, 0.4409, 0.3343, 0.4602, 0.3543, 0.5791, 0.3356, 0.5921, 0.3329, 0.5942, 0.3713, 0.5774, 0.3733, 0.4058, 0.3713, 0.4079, 0.3329, 0.4209, 0.3356, 0.4226, 0.3733, 0.6062, 0.3255, 0.6136, 0.3531, 0.5942, 0.3713, 0.5921, 0.3329, 0.4058, 0.3713, 0.3864, 0.3531, 0.3938, 0.3255, 0.4079, 0.3329, 0.6283, 0.3116, 0.6491, 0.3224, 0.6136, 0.3531, 0.6062, 0.3255, 0.3864, 0.3531, 0.3509, 0.3224, 0.3717, 0.3116, 0.3938, 0.3255, 0.6356, 0.3005, 0.6595, 0.3132, 0.6491, 0.3224, 0.6283, 0.3116, 0.3509, 0.3224, 0.3405, 0.3132, 0.3644, 0.3005, 0.3717, 0.3116, 0.6315, 0.2839, 0.6559, 0.2844, 0.6595, 0.3132, 0.6356, 0.3005, 0.3405, 0.3132, 0.3441, 0.2844, 0.3685, 0.2839, 0.3644, 0.3005, 0.6113, 0.2644, 0.637, 0.2612, 0.6559, 0.2844, 0.6315, 0.2839, 0.3441, 0.2844, 0.363, 0.2612, 0.3887, 0.2644, 0.3685, 0.2839, 0.5924, 0.2549, 0.6005, 0.2383, 0.637, 0.2612, 0.6113, 0.2644, 0.363, 0.2612, 0.3995, 0.2383, 0.4076, 0.2549, 0.3887, 0.2644, 0.5597, 0.2677, 0.5359, 0.2156, 0.6005, 0.2383, 0.5924, 0.2549, 0.3995, 0.2383, 0.4641, 0.2156, 0.4403, 0.2677, 0.4076, 0.2549, 0.5597, 0.2677, 0.5509, 0.2778, 0.5, 0.2524, 0.5359, 0.2156, 0.5, 0.2524, 0.4491, 0.2778, 0.4403, 0.2677, 0.4641, 0.2156, 0.5591, 0.3343, 0.5398, 0.3543, 0.5, 0.3404, 0.544, 0.3145, 0.5, 0.3404, 0.4602, 0.3543, 0.4409, 0.3343, 0.456, 0.3145, 0.544, 0.3145, 0.5, 0.3404, 0.5, 0.2957, 0.5436, 0.2934, 0.5, 0.2957, 0.5, 0.3404, 0.456, 0.3145, 0.4564, 0.2934, 0.5, 0.2524, 0.5509, 0.2778, 0.5436, 0.2934, 0.5, 0.2957, 0.4564, 0.2934, 0.4491, 0.2778, 0.5, 0.2524, 0.5, 0.2957, 0.5068, 0.07538, 0.5, 0.0735, 0.5, 0.06453, 0.517, 0.06849, 0.5, 0.06453, 0.5, 0.0735, 0.4932, 0.07538, 0.483, 0.06849, 0.5118, 0.08063, 0.5068, 0.07538, 0.517, 0.06849, 0.5226, 0.07068, 0.483, 0.06849, 0.4932, 0.07538, 0.4882, 0.08063, 0.4774, 0.07068, 0.5122, 0.09346, 0.5118, 0.08063, 0.5226, 0.07068, 0.5263, 0.07942, 0.4774, 0.07068, 0.4882, 0.08063, 0.4878, 0.09346, 0.4737, 0.07942, 0.5375, 0.1278, 0.5143, 0.1334, 0.5139, 0.09719, 0.5292, 0.0911, 0.4861, 0.09719, 0.4857, 0.1334, 0.4625, 0.1278, 0.4708, 0.0911, 0.5122, 0.09346, 0.5263, 0.07942, 0.5292, 0.0911, 0.5139, 0.09719, 0.4708, 0.0911, 0.4737, 0.07942, 0.4878, 0.09346, 0.4861, 0.09719, 0.5202, 0.1646, 0.5, 0.1579, 0.5, 0.1344, 0.5143, 0.1334, 0.5, 0.1344, 0.5, 0.1579, 0.4798, 0.1646, 0.4857, 0.1334, 0.5139, 0.09719, 0.5143, 0.1334, 0.5, 0.1344, 0.5, 0.1001, 0.5, 0.1344, 0.4857, 0.1334, 0.4861, 0.09719, 0.5, 0.1001, 0.5, 0.09135, 0.5122, 0.09346, 0.5139, 0.09719, 0.5, 0.1001, 0.4861, 0.09719, 0.4878, 0.09346, 0.5, 0.09135, 0.5, 0.1001, 0.5303, 0.1802, 0.5219, 0.1816, 0.5177, 0.1724, 0.5202, 0.1646, 0.4823, 0.1724, 0.4781, 0.1816, 0.4697, 0.1802, 0.4798, 0.1646, 0.5237, 0.1988, 0.519, 0.1947, 0.5219, 0.1816, 0.5303, 0.1802, 0.4781, 0.1816, 0.481, 0.1947, 0.4763, 0.1988, 0.4697, 0.1802, 0.5, 0.2039, 0.5082, 0.1973, 0.519, 0.1947, 0.5237, 0.1988, 0.481, 0.1947, 0.4918, 0.1973, 0.5, 0.2039, 0.4763, 0.1988, 0.5, 0.1973, 0.5, 0.1922, 0.5082, 0.1973, 0.5, 0.2039, 0.4918, 0.1973, 0.5, 0.1922, 0.5, 0.1973, 0.5, 0.2039, 0.5, 0.1579, 0.5202, 0.1646, 0.5177, 0.1724, 0.5, 0.1652, 0.4823, 0.1724, 0.4798, 0.1646, 0.5, 0.1579, 0.5, 0.1652, 0.5, 0.1652, 0.5177, 0.1724, 0.5135, 0.1769, 0.5, 0.1717, 0.4865, 0.1769, 0.4823, 0.1724, 0.5, 0.1652, 0.5, 0.1717, 0.5, 0.1922, 0.5, 0.1862, 0.5088, 0.1924, 0.5082, 0.1973, 0.4912, 0.1924, 0.5, 0.1862, 0.5, 0.1922, 0.4918, 0.1973, 0.5082, 0.1973, 0.5088, 0.1924, 0.5152, 0.1907, 0.519, 0.1947, 0.4848, 0.1907, 0.4912, 0.1924, 0.4918, 0.1973, 0.481, 0.1947, 0.519, 0.1947, 0.5152, 0.1907, 0.5169, 0.1819, 0.5219, 0.1816, 0.4831, 0.1819, 0.4848, 0.1907, 0.481, 0.1947, 0.4781, 0.1816, 0.5219, 0.1816, 0.5169, 0.1819, 0.5135, 0.1769, 0.5177, 0.1724, 0.4865, 0.1769, 0.4831, 0.1819, 0.4781, 0.1816, 0.4823, 0.1724, 0.5, 0.1862, 0.5169, 0.1819, 0.5152, 0.1907, 0.5088, 0.1924, 0.4848, 0.1907, 0.4831, 0.1819, 0.5, 0.1862, 0.4912, 0.1924, 0.5, 0.1862, 0.5, 0.1717, 0.5135, 0.1769, 0.5169, 0.1819, 0.4865, 0.1769, 0.5, 0.1717, 0.5, 0.1862, 0.4831, 0.1819, 0.5, 0.2039, 0.5237, 0.1988, 0.5359, 0.2156, 0.5, 0.2524, 0.4641, 0.2156, 0.4763, 0.1988, 0.5, 0.2039, 0.5, 0.2524, 0.5237, 0.1988, 0.5303, 0.1802, 0.5442, 0.1728, 0.5359, 0.2156, 0.4558, 0.1728, 0.4697, 0.1802, 0.4763, 0.1988, 0.4641, 0.2156, 0.5303, 0.1802, 0.5202, 0.1646, 0.5413, 0.1549, 0.5442, 0.1728, 0.4587, 0.1549, 0.4798, 0.1646, 0.4697, 0.1802, 0.4558, 0.1728, 0.5202, 0.1646, 0.5143, 0.1334, 0.5375, 0.1278, 0.5413, 0.1549, 0.4625, 0.1278, 0.4857, 0.1334, 0.4798, 0.1646, 0.4587, 0.1549, 0.5656, 0.1155, 0.5787, 0.1392, 0.5413, 0.1549, 0.5375, 0.1278, 0.4587, 0.1549, 0.4213, 0.1392, 0.4344, 0.1155, 0.4625, 0.1278, 0.5787, 0.1392, 0.5832, 0.1542, 0.5442, 0.1728, 0.5413, 0.1549, 0.4558, 0.1728, 0.4168, 0.1542, 0.4213, 0.1392, 0.4587, 0.1549, 0.5869, 0.172, 0.5359, 0.2156, 0.5442, 0.1728, 0.5832, 0.1542, 0.4558, 0.1728, 0.4641, 0.2156, 0.4131, 0.172, 0.4168, 0.1542, 0.5122, 0.09346, 0.5, 0.09135, 0.5, 0.08998, 0.5099, 0.09072, 0.5, 0.08998, 0.5, 0.09135, 0.4878, 0.09346, 0.4901, 0.09072, 0.5118, 0.08063, 0.5122, 0.09346, 0.5099, 0.09072, 0.5097, 0.08224, 0.4901, 0.09072, 0.4878, 0.09346, 0.4882, 0.08063, 0.4903, 0.08224, 0.5068, 0.07538, 0.5118, 0.08063, 0.5097, 0.08224, 0.5052, 0.07708, 0.4903, 0.08224, 0.4882, 0.08063, 0.4932, 0.07538, 0.4948, 0.07708, 0.5, 0.0735, 0.5068, 0.07538, 0.5052, 0.07708, 0.5, 0.07547, 0.4948, 0.07708, 0.4932, 0.07538, 0.5, 0.0735, 0.5, 0.07547, 0.5, 0.07547, 0.5052, 0.07708, 0.5034, 0.08084, 0.5, 0.08032, 0.4966, 0.08084, 0.4948, 0.07708, 0.5, 0.07547, 0.5, 0.08032, 0.5052, 0.07708, 0.5097, 0.08224, 0.5067, 0.08329, 0.5034, 0.08084, 0.4933, 0.08329, 0.4903, 0.08224, 0.4948, 0.07708, 0.4966, 0.08084, 0.5097, 0.08224, 0.5099, 0.09072, 0.5068, 0.08679, 0.5067, 0.08329, 0.4932, 0.08679, 0.4901, 0.09072, 0.4903, 0.08224, 0.4933, 0.08329, 0.5099, 0.09072, 0.5, 0.08998, 0.5, 0.08564, 0.5068, 0.08679, 0.5, 0.08564, 0.5, 0.08998, 0.4901, 0.09072, 0.4932, 0.08679, 0.5, 0.08564, 0.5, 0.08032, 0.5034, 0.08084, 0.5068, 0.08679, 0.4966, 0.08084, 0.5, 0.08032, 0.5, 0.08564, 0.4932, 0.08679, 0.5068, 0.08679, 0.5034, 0.08084, 0.5067, 0.08329, 0.4933, 0.08329, 0.4966, 0.08084, 0.4932, 0.08679, 0.5436, 0.2934, 0.5509, 0.2778, 0.5624, 0.2843, 0.5592, 0.2949, 0.4376, 0.2843, 0.4491, 0.2778, 0.4564, 0.2934, 0.4408, 0.2949, 0.544, 0.3145, 0.5436, 0.2934, 0.5592, 0.2949, 0.5632, 0.3072, 0.4408, 0.2949, 0.4564, 0.2934, 0.456, 0.3145, 0.4368, 0.3072, 0.5591, 0.3343, 0.544, 0.3145, 0.5632, 0.3072, 0.5705, 0.3187, 0.4368, 0.3072, 0.456, 0.3145, 0.4409, 0.3343, 0.4295, 0.3187, 0.5509, 0.2778, 0.5597, 0.2677, 0.5692, 0.2782, 0.5624, 0.2843, 0.4308, 0.2782, 0.4403, 0.2677, 0.4491, 0.2778, 0.4376, 0.2843, 0.5597, 0.2677, 0.5924, 0.2549, 0.5899, 0.2718, 0.5692, 0.2782, 0.4101, 0.2718, 0.4076, 0.2549, 0.4403, 0.2677, 0.4308, 0.2782, 0.5924, 0.2549, 0.6113, 0.2644, 0.6022, 0.2772, 0.5899, 0.2718, 0.3978, 0.2772, 0.3887, 0.2644, 0.4076, 0.2549, 0.4101, 0.2718, 0.6113, 0.2644, 0.6315, 0.2839, 0.6171, 0.2872, 0.6022, 0.2772, 0.3829, 0.2872, 0.3685, 0.2839, 0.3887, 0.2644, 0.3978, 0.2772, 0.6315, 0.2839, 0.6356, 0.3005, 0.6181, 0.2992, 0.6171, 0.2872, 0.3819, 0.2992, 0.3644, 0.3005, 0.3685, 0.2839, 0.3829, 0.2872, 0.6356, 0.3005, 0.6283, 0.3116, 0.6159, 0.3074, 0.6181, 0.2992, 0.3841, 0.3074, 0.3717, 0.3116, 0.3644, 0.3005, 0.3819, 0.2992, 0.6283, 0.3116, 0.6062, 0.3255, 0.5984, 0.3137, 0.6159, 0.3074, 0.4016, 0.3137, 0.3938, 0.3255, 0.3717, 0.3116, 0.3841, 0.3074, 0.6062, 0.3255, 0.5921, 0.3329, 0.5908, 0.3198, 0.5984, 0.3137, 0.4092, 0.3198, 0.4079, 0.3329, 0.3938, 0.3255, 0.4016, 0.3137, 0.5921, 0.3329, 0.5791, 0.3356, 0.5821, 0.321, 0.5908, 0.3198, 0.4179, 0.321, 0.4209, 0.3356, 0.4079, 0.3329, 0.4092, 0.3198, 0.5791, 0.3356, 0.5591, 0.3343, 0.5705, 0.3187, 0.5821, 0.321, 0.4295, 0.3187, 0.4409, 0.3343, 0.4209, 0.3356, 0.4179, 0.321, 0.5821, 0.321, 0.5705, 0.3187, 0.5786, 0.3094, 0.584, 0.3129, 0.4214, 0.3094, 0.4295, 0.3187, 0.4179, 0.321, 0.416, 0.3129, 0.5908, 0.3198, 0.5821, 0.321, 0.584, 0.3129, 0.5897, 0.3123, 0.416, 0.3129, 0.4179, 0.321, 0.4092, 0.3198, 0.4103, 0.3123, 0.5984, 0.3137, 0.5908, 0.3198, 0.5897, 0.3123, 0.5963, 0.3092, 0.4103, 0.3123, 0.4092, 0.3198, 0.4016, 0.3137, 0.4037, 0.3092, 0.6159, 0.3074, 0.5984, 0.3137, 0.5963, 0.3092, 0.606, 0.3025, 0.4037, 0.3092, 0.4016, 0.3137, 0.3841, 0.3074, 0.394, 0.3025, 0.6181, 0.2992, 0.6159, 0.3074, 0.606, 0.3025, 0.6077, 0.2975, 0.394, 0.3025, 0.3841, 0.3074, 0.3819, 0.2992, 0.3923, 0.2975, 0.6171, 0.2872, 0.6181, 0.2992, 0.6077, 0.2975, 0.607, 0.2912, 0.3923, 0.2975, 0.3819, 0.2992, 0.3829, 0.2872, 0.393, 0.2912, 0.6022, 0.2772, 0.6171, 0.2872, 0.607, 0.2912, 0.5983, 0.2831, 0.393, 0.2912, 0.3829, 0.2872, 0.3978, 0.2772, 0.4017, 0.2831, 0.5899, 0.2718, 0.6022, 0.2772, 0.5983, 0.2831, 0.5899, 0.2802, 0.4017, 0.2831, 0.3978, 0.2772, 0.4101, 0.2718, 0.4101, 0.2802, 0.5692, 0.2782, 0.5899, 0.2718, 0.5899, 0.2802, 0.5764, 0.2846, 0.4101, 0.2802, 0.4101, 0.2718, 0.4308, 0.2782, 0.4236, 0.2846, 0.5624, 0.2843, 0.5692, 0.2782, 0.5764, 0.2846, 0.5728, 0.2899, 0.4236, 0.2846, 0.4308, 0.2782, 0.4376, 0.2843, 0.4272, 0.2899, 0.5705, 0.3187, 0.5632, 0.3072, 0.5733, 0.3033, 0.5786, 0.3094, 0.4267, 0.3033, 0.4368, 0.3072, 0.4295, 0.3187, 0.4214, 0.3094, 0.5632, 0.3072, 0.5592, 0.2949, 0.5724, 0.2957, 0.5733, 0.3033, 0.4276, 0.2957, 0.4408, 0.2949, 0.4368, 0.3072, 0.4267, 0.3033, 0.5592, 0.2949, 0.5624, 0.2843, 0.5728, 0.2899, 0.5724, 0.2957, 0.4272, 0.2899, 0.4376, 0.2843, 0.4408, 0.2949, 0.4276, 0.2957, 0.5, 0.3829, 0.532, 0.3874, 0.5296, 0.4286, 0.5, 0.4286, 0.4704, 0.4286, 0.468, 0.3874, 0.5, 0.3829, 0.5, 0.4286, 0.532, 0.3874, 0.581, 0.3985, 0.5846, 0.4286, 0.5296, 0.4286, 0.4154, 0.4286, 0.419, 0.3985, 0.468, 0.3874, 0.4704, 0.4286, 0.581, 0.3985, 0.6023, 0.3956, 0.6223, 0.4179, 0.5846, 0.4286, 0.3777, 0.4179, 0.3977, 0.3956, 0.419, 0.3985, 0.4154, 0.4286, 0.6023, 0.3956, 0.6368, 0.3707, 0.6662, 0.389, 0.6223, 0.4179, 0.3338, 0.389, 0.3632, 0.3707, 0.3977, 0.3956, 0.3777, 0.4179, 0.6368, 0.3707, 0.6714, 0.3347, 0.7015, 0.3445, 0.6662, 0.389, 0.2985, 0.3445, 0.3286, 0.3347, 0.3632, 0.3707, 0.3338, 0.389, 0.6714, 0.3347, 0.6845, 0.3178, 0.7122, 0.3155, 0.7015, 0.3445, 0.2878, 0.3155, 0.3155, 0.3178, 0.3286, 0.3347, 0.2985, 0.3445, 0.6845, 0.3178, 0.6895, 0.2688, 0.7043, 0.2602, 0.7122, 0.3155, 0.2957, 0.2602, 0.3105, 0.2688, 0.3155, 0.3178, 0.2878, 0.3155, 0.6895, 0.2688, 0.6509, 0.2403, 0.6729, 0.2249, 0.7043, 0.2602, 0.3271, 0.2249, 0.3491, 0.2403, 0.3105, 0.2688, 0.2957, 0.2602, 0.6509, 0.2403, 0.6266, 0.2082, 0.6405, 0.1988, 0.6729, 0.2249, 0.3595, 0.1988, 0.3734, 0.2082, 0.3491, 0.2403, 0.3271, 0.2249, 0.6036, 0.02345, 0.6251, 0.02946, 0.6358, 0.0822, 0.5986, 0.05684, 0.3642, 0.0822, 0.3749, 0.02946, 0.3964, 0.02345, 0.4014, 0.05684, 0.5468, 0.009442, 0.6036, 0.02345, 0.5986, 0.05684, 0.5564, 0.04091, 0.4014, 0.05684, 0.3964, 0.02345, 0.4532, 0.009442, 0.4436, 0.04091, 0.5, 0.03322, 0.5468, 0.009442, 0.5564, 0.04091, 0.5272, 0.04951, 0.4436, 0.04091, 0.4532, 0.009442, 0.5, 0.03322, 0.4728, 0.04951, 0.5207, 0.0605, 0.5, 0.05441, 0.5, 0.03322, 0.5272, 0.04951, 0.5, 0.03322, 0.5, 0.05441, 0.4793, 0.0605, 0.4728, 0.04951, 0.5305, 0.06506, 0.5207, 0.0605, 0.5272, 0.04951, 0.5372, 0.06079, 0.4728, 0.04951, 0.4793, 0.0605, 0.4695, 0.06506, 0.4628, 0.06079, 0.5329, 0.06782, 0.5305, 0.06506, 0.5372, 0.06079, 0.5585, 0.06514, 0.4628, 0.06079, 0.4695, 0.06506, 0.4671, 0.06782, 0.4415, 0.06514, 0.5447, 0.08302, 0.5329, 0.06782, 0.5585, 0.06514, 0.5881, 0.08518, 0.4415, 0.06514, 0.4671, 0.06782, 0.4553, 0.08302, 0.4119, 0.08518, 0.5585, 0.06514, 0.5564, 0.04091, 0.5986, 0.05684, 0.5881, 0.08518, 0.4014, 0.05684, 0.4436, 0.04091, 0.4415, 0.06514, 0.4119, 0.08518, 0.5585, 0.06514, 0.5372, 0.06079, 0.5272, 0.04951, 0.5564, 0.04091, 0.4728, 0.04951, 0.4628, 0.06079, 0.4415, 0.06514, 0.4436, 0.04091, 0.6072, 0.1139, 0.5881, 0.08518, 0.5986, 0.05684, 0.6358, 0.0822, 0.4014, 0.05684, 0.4119, 0.08518, 0.3928, 0.1139, 0.3642, 0.0822, 0.5656, 0.1155, 0.5447, 0.08302, 0.5881, 0.08518, 0.6072, 0.1139, 0.4119, 0.08518, 0.4553, 0.08302, 0.4344, 0.1155, 0.3928, 0.1139, 0.5787, 0.1392, 0.6127, 0.1337, 0.6055, 0.1515, 0.5832, 0.1542, 0.3945, 0.1515, 0.3873, 0.1337, 0.4213, 0.1392, 0.4168, 0.1542, 0.5656, 0.1155, 0.6072, 0.1139, 0.6127, 0.1337, 0.5787, 0.1392, 0.3873, 0.1337, 0.3928, 0.1139, 0.4344, 0.1155, 0.4213, 0.1392, 0.5869, 0.172, 0.5832, 0.1542, 0.6055, 0.1515, 0.6007, 0.163, 0.3945, 0.1515, 0.4168, 0.1542, 0.4131, 0.172, 0.3993, 0.163, 0.5869, 0.172, 0.6007, 0.163, 0.6405, 0.1988, 0.6266, 0.2082, 0.3595, 0.1988, 0.3993, 0.163, 0.4131, 0.172, 0.3734, 0.2082, 0.9224, 0.06423, 0.8596, 0.118, 0.8233, 0.1016, 0.8613, 0.02723, 0.1767, 0.1016, 0.1404, 0.118, 0.07763, 0.06423, 0.1387, 0.02723, 0.8613, 0.02723, 0.8233, 0.1016, 0.7659, 0.087, 0.7746, 0.01084, 0.2341, 0.087, 0.1767, 0.1016, 0.1387, 0.02723, 0.2254, 0.01084, 0.7746, 0.01084, 0.7659, 0.087, 0.662, 0.08756, 0.647, 0.02872, 0.338, 0.08756, 0.2341, 0.087, 0.2254, 0.01084, 0.353, 0.02872, 0.647, 0.02872, 0.662, 0.08756, 0.6358, 0.0822, 0.6251, 0.02946, 0.3642, 0.0822, 0.338, 0.08756, 0.353, 0.02872, 0.3749, 0.02946, 0.6072, 0.1139, 0.6358, 0.0822, 0.662, 0.08756, 0.6127, 0.1337, 0.338, 0.08756, 0.3642, 0.0822, 0.3928, 0.1139, 0.3873, 0.1337, 0.7043, 0.2602, 0.6729, 0.2249, 0.7436, 0.1986, 0.7664, 0.2331, 0.2564, 0.1986, 0.3271, 0.2249, 0.2957, 0.2602, 0.2336, 0.2331, 0.9876, 0.1542, 0.8895, 0.1776, 0.8596, 0.118, 0.9224, 0.06423, 0.1404, 0.118, 0.1105, 0.1776, 0.01237, 0.1542, 0.07763, 0.06423, 0.8998, 0.4209, 0.8443, 0.3474, 0.8812, 0.3092, 0.959, 0.3574, 0.1188, 0.3092, 0.1557, 0.3474, 0.1002, 0.4209, 0.04104, 0.3574, 0.959, 0.3574, 0.8812, 0.3092, 0.9033, 0.2614, 0.9999, 0.2535, 0.0967, 0.2614, 0.1188, 0.3092, 0.04104, 0.3574, 0.00014, 0.2535, 0.9999, 0.2535, 0.9033, 0.2614, 0.8895, 0.1776, 0.9876, 0.1542, 0.1105, 0.1776, 0.0967, 0.2614, 0.00014, 0.2535, 0.01237, 0.1542, 0.7248, 0.3402, 0.7122, 0.3155, 0.7447, 0.3046, 0.7661, 0.3195, 0.2553, 0.3046, 0.2878, 0.3155, 0.2752, 0.3402, 0.2339, 0.3195, 0.7661, 0.3195, 0.7447, 0.3046, 0.7934, 0.2805, 0.8267, 0.2978, 0.2066, 0.2805, 0.2553, 0.3046, 0.2339, 0.3195, 0.1733, 0.2978, 0.8267, 0.2978, 0.7934, 0.2805, 0.8236, 0.2546, 0.8553, 0.268, 0.1764, 0.2546, 0.2066, 0.2805, 0.1733, 0.2978, 0.1447, 0.268, 0.8553, 0.268, 0.8236, 0.2546, 0.8359, 0.2252, 0.8683, 0.2335, 0.1641, 0.2252, 0.1764, 0.2546, 0.1447, 0.268, 0.1317, 0.2335, 0.8135, 0.1907, 0.8513, 0.1811, 0.8683, 0.2335, 0.8359, 0.2252, 0.1317, 0.2335, 0.1487, 0.1811, 0.1865, 0.1907, 0.1641, 0.2252, 0.8895, 0.1776, 0.9033, 0.2614, 0.8683, 0.2335, 0.8513, 0.1811, 0.1317, 0.2335, 0.0967, 0.2614, 0.1105, 0.1776, 0.1487, 0.1811, 0.9033, 0.2614, 0.8812, 0.3092, 0.8553, 0.268, 0.8683, 0.2335, 0.1447, 0.268, 0.1188, 0.3092, 0.0967, 0.2614, 0.1317, 0.2335, 0.8812, 0.3092, 0.8443, 0.3474, 0.8267, 0.2978, 0.8553, 0.268, 0.1733, 0.2978, 0.1557, 0.3474, 0.1188, 0.3092, 0.1447, 0.268, 0.8443, 0.3474, 0.7723, 0.374, 0.7661, 0.3195, 0.8267, 0.2978, 0.2339, 0.3195, 0.2277, 0.374, 0.1557, 0.3474, 0.1733, 0.2978, 0.7445, 0.3901, 0.7248, 0.3402, 0.7661, 0.3195, 0.7723, 0.374, 0.2339, 0.3195, 0.2752, 0.3402, 0.2555, 0.3901, 0.2277, 0.374, 0.8248, 0.471, 0.7723, 0.374, 0.8443, 0.3474, 0.8998, 0.4209, 0.1557, 0.3474, 0.2277, 0.374, 0.1752, 0.471, 0.1002, 0.4209, 0.7921, 0.4647, 0.7422, 0.4615, 0.7269, 0.4326, 0.7445, 0.3901, 0.2731, 0.4326, 0.2578, 0.4615, 0.2079, 0.4647, 0.2555, 0.3901, 0.7921, 0.4647, 0.7445, 0.3901, 0.7723, 0.374, 0.8248, 0.471, 0.2277, 0.374, 0.2555, 0.3901, 0.2079, 0.4647, 0.1752, 0.471, 0.7956, 0.49, 0.7921, 0.4647, 0.8248, 0.471, 0.1752, 0.471, 0.2079, 0.4647, 0.2044, 0.49, 0.7122, 0.3155, 0.7043, 0.2602, 0.7664, 0.2331, 0.7447, 0.3046, 0.2336, 0.2331, 0.2957, 0.2602, 0.2878, 0.3155, 0.2553, 0.3046, 0.7664, 0.2331, 0.7861, 0.2278, 0.7934, 0.2805, 0.7447, 0.3046, 0.2066, 0.2805, 0.2139, 0.2278, 0.2336, 0.2331, 0.2553, 0.3046, 0.7861, 0.2278, 0.803, 0.2034, 0.8236, 0.2546, 0.7934, 0.2805, 0.1764, 0.2546, 0.1971, 0.2034, 0.2139, 0.2278, 0.2066, 0.2805, 0.8135, 0.1907, 0.8359, 0.2252, 0.8236, 0.2546, 0.803, 0.2034, 0.1764, 0.2546, 0.1641, 0.2252, 0.1865, 0.1907, 0.1971, 0.2034, 0.662, 0.08756, 0.7659, 0.087, 0.7693, 0.1288, 0.6915, 0.1467, 0.2307, 0.1288, 0.2341, 0.087, 0.338, 0.08756, 0.3085, 0.1467, 0.7436, 0.1986, 0.6915, 0.1467, 0.7693, 0.1288, 0.7801, 0.1694, 0.2307, 0.1288, 0.3085, 0.1467, 0.2564, 0.1986, 0.2199, 0.1694, 0.6729, 0.2249, 0.6405, 0.1988, 0.6915, 0.1467, 0.7436, 0.1986, 0.3085, 0.1467, 0.3595, 0.1988, 0.3271, 0.2249, 0.2564, 0.1986, 0.6405, 0.1988, 0.6055, 0.1515, 0.6127, 0.1337, 0.6915, 0.1467, 0.3873, 0.1337, 0.3945, 0.1515, 0.3595, 0.1988, 0.3085, 0.1467, 0.6127, 0.1337, 0.662, 0.08756, 0.6915, 0.1467, 0.3085, 0.1467, 0.338, 0.08756, 0.3873, 0.1337, 0.6405, 0.1988, 0.6007, 0.163, 0.6055, 0.1515, 0.3945, 0.1515, 0.3993, 0.163, 0.3595, 0.1988, 0.8135, 0.1907, 0.8038, 0.1712, 0.8309, 0.1395, 0.8513, 0.1811, 0.1691, 0.1395, 0.1962, 0.1712, 0.1865, 0.1907, 0.1487, 0.1811, 0.8895, 0.1776, 0.8513, 0.1811, 0.8309, 0.1395, 0.8596, 0.118, 0.1691, 0.1395, 0.1487, 0.1811, 0.1105, 0.1776, 0.1404, 0.118, 0.7801, 0.1694, 0.7693, 0.1288, 0.8309, 0.1395, 0.8038, 0.1712, 0.1691, 0.1395, 0.2307, 0.1288, 0.2199, 0.1694, 0.1962, 0.1712, 0.7659, 0.087, 0.8233, 0.1016, 0.8309, 0.1395, 0.7693, 0.1288, 0.1691, 0.1395, 0.1767, 0.1016, 0.2341, 0.087, 0.2307, 0.1288, 0.8596, 0.118, 0.8309, 0.1395, 0.8233, 0.1016, 0.1767, 0.1016, 0.1691, 0.1395, 0.1404, 0.118, 0.5746, 0.9592, 0.4645, 0.9592, 0.4773, 0.8919, 0.5454, 0.8846, 0.2729, 0.8919, 0.2857, 0.9592, 0.1756, 0.9592, 0.2048, 0.8846, 0.5746, 0.9592, 0.5454, 0.8846, 0.6051, 0.847, 0.7159, 0.8971, 0.1451, 0.847, 0.2048, 0.8846, 0.1756, 0.9592, 0.03433, 0.8971, 0.7159, 0.8971, 0.6051, 0.847, 0.6054, 0.7844, 0.6839, 0.757, 0.1449, 0.7844, 0.1451, 0.847, 0.03433, 0.8971, 0.06635, 0.757, 0.6839, 0.757, 0.6054, 0.7844, 0.5748, 0.7442, 0.6179, 0.7192, 0.1754, 0.7442, 0.1449, 0.7844, 0.06635, 0.757, 0.1324, 0.7192, 0.6179, 0.7192, 0.5748, 0.7442, 0.535, 0.7125, 0.5687, 0.6821, 0.2152, 0.7125, 0.1754, 0.7442, 0.1324, 0.7192, 0.1815, 0.6821, 0.5687, 0.6821, 0.535, 0.7125, 0.483, 0.6868, 0.5085, 0.641, 0.2672, 0.6868, 0.2152, 0.7125, 0.1815, 0.6821, 0.2417, 0.641, 0.535, 0.7125, 0.5134, 0.737, 0.4789, 0.7196, 0.483, 0.6868, 0.2713, 0.7196, 0.2368, 0.737, 0.2152, 0.7125, 0.2672, 0.6868, 0.5748, 0.7442, 0.5411, 0.7608, 0.5134, 0.737, 0.535, 0.7125, 0.2368, 0.737, 0.2091, 0.7608, 0.1754, 0.7442, 0.2152, 0.7125, 0.6054, 0.7844, 0.5576, 0.7894, 0.5411, 0.7608, 0.5748, 0.7442, 0.2091, 0.7608, 0.1926, 0.7894, 0.1449, 0.7844, 0.1754, 0.7442, 0.6051, 0.847, 0.5538, 0.8218, 0.5576, 0.7894, 0.6054, 0.7844, 0.1926, 0.7894, 0.1964, 0.8218, 0.1451, 0.847, 0.1449, 0.7844, 0.5454, 0.8846, 0.5247, 0.8424, 0.5538, 0.8218, 0.6051, 0.847, 0.1964, 0.8218, 0.2256, 0.8424, 0.2048, 0.8846, 0.1451, 0.847, 0.5454, 0.8846, 0.4773, 0.8919, 0.4852, 0.8453, 0.5247, 0.8424, 0.265, 0.8453, 0.2729, 0.8919, 0.2048, 0.8846, 0.2256, 0.8424, 0.7436, 0.1986, 0.7801, 0.1694, 0.7861, 0.1811, 0.7702, 0.1912, 0.2139, 0.1811, 0.2199, 0.1694, 0.2564, 0.1986, 0.2298, 0.1912, 0.4082, 0.5875, 0.5085, 0.641, 0.483, 0.6868, 0.4096, 0.674, 0.2672, 0.6868, 0.2417, 0.641, 0.3421, 0.5875, 0.3406, 0.674, 0.7664, 0.2331, 0.7436, 0.1986, 0.7702, 0.1912, 0.7861, 0.2278, 0.2298, 0.1912, 0.2564, 0.1986, 0.2336, 0.2331, 0.2139, 0.2278, 0.4003, 0.9106, 0.4142, 0.8783, 0.4773, 0.8919, 0.4645, 0.9592, 0.2729, 0.8919, 0.3361, 0.8783, 0.3499, 0.9106, 0.2857, 0.9592, 0.483, 0.6868, 0.4789, 0.7196, 0.4436, 0.7137, 0.4096, 0.674, 0.3066, 0.7137, 0.2713, 0.7196, 0.2672, 0.6868, 0.3406, 0.674, 0.4297, 0.7286, 0.3928, 0.7108, 0.4096, 0.674, 0.4436, 0.7137, 0.3406, 0.674, 0.3574, 0.7108, 0.3205, 0.7286, 0.3066, 0.7137, 0.423, 0.7546, 0.3928, 0.7108, 0.4297, 0.7286, 0.4326, 0.7465, 0.3205, 0.7286, 0.3574, 0.7108, 0.3272, 0.7546, 0.3176, 0.7465, 0.4277, 0.7962, 0.3916, 0.8152, 0.3928, 0.7108, 0.423, 0.7546, 0.3574, 0.7108, 0.3586, 0.8152, 0.3225, 0.7962, 0.3272, 0.7546, 0.4142, 0.8783, 0.3916, 0.8152, 0.4277, 0.7962, 0.4483, 0.831, 0.3225, 0.7962, 0.3586, 0.8152, 0.3361, 0.8783, 0.3019, 0.831, 0.4773, 0.8919, 0.4142, 0.8783, 0.4483, 0.831, 0.4852, 0.8453, 0.3019, 0.831, 0.3361, 0.8783, 0.2729, 0.8919, 0.265, 0.8453, 0.7861, 0.2278, 0.7977, 0.1957, 0.8026, 0.1998, 0.803, 0.2034, 0.1974, 0.1998, 0.2023, 0.1957, 0.2139, 0.2278, 0.1971, 0.2034, 0.7861, 0.2278, 0.7702, 0.1912, 0.7896, 0.1847, 0.7977, 0.1957, 0.2104, 0.1847, 0.2298, 0.1912, 0.2139, 0.2278, 0.2023, 0.1957, 0.7702, 0.1912, 0.7861, 0.1811, 0.7896, 0.1847, 0.2104, 0.1847, 0.2139, 0.1811, 0.2298, 0.1912, 0.4852, 0.8453, 0.4483, 0.831, 0.466, 0.8041, 0.4905, 0.8161, 0.2842, 0.8041, 0.3019, 0.831, 0.265, 0.8453, 0.2597, 0.8161, 0.4483, 0.831, 0.4277, 0.7962, 0.448, 0.7839, 0.466, 0.8041, 0.3022, 0.7839, 0.3225, 0.7962, 0.3019, 0.831, 0.2842, 0.8041, 0.4277, 0.7962, 0.423, 0.7546, 0.4387, 0.765, 0.448, 0.7839, 0.3115, 0.765, 0.3272, 0.7546, 0.3225, 0.7962, 0.3022, 0.7839, 0.423, 0.7546, 0.4326, 0.7465, 0.4452, 0.7564, 0.4387, 0.765, 0.305, 0.7564, 0.3176, 0.7465, 0.3272, 0.7546, 0.3115, 0.765, 0.4326, 0.7465, 0.4297, 0.7286, 0.4498, 0.7435, 0.4452, 0.7564, 0.3004, 0.7435, 0.3205, 0.7286, 0.3176, 0.7465, 0.305, 0.7564, 0.4297, 0.7286, 0.4436, 0.7137, 0.4563, 0.7327, 0.4498, 0.7435, 0.2939, 0.7327, 0.3066, 0.7137, 0.3205, 0.7286, 0.3004, 0.7435, 0.4436, 0.7137, 0.4789, 0.7196, 0.4755, 0.7409, 0.4563, 0.7327, 0.2748, 0.7409, 0.2713, 0.7196, 0.3066, 0.7137, 0.2939, 0.7327, 0.5247, 0.8424, 0.4852, 0.8453, 0.4905, 0.8161, 0.5142, 0.8178, 0.2597, 0.8161, 0.265, 0.8453, 0.2256, 0.8424, 0.236, 0.8178, 0.5538, 0.8218, 0.5247, 0.8424, 0.5142, 0.8178, 0.528, 0.8086, 0.236, 0.8178, 0.2256, 0.8424, 0.1964, 0.8218, 0.2223, 0.8086, 0.5576, 0.7894, 0.5538, 0.8218, 0.528, 0.8086, 0.5301, 0.7908, 0.2223, 0.8086, 0.1964, 0.8218, 0.1926, 0.7894, 0.2201, 0.7908, 0.5411, 0.7608, 0.5576, 0.7894, 0.5301, 0.7908, 0.5186, 0.7724, 0.2201, 0.7908, 0.1926, 0.7894, 0.2091, 0.7608, 0.2316, 0.7724, 0.5134, 0.737, 0.5411, 0.7608, 0.5186, 0.7724, 0.4987, 0.755, 0.2316, 0.7724, 0.2091, 0.7608, 0.2368, 0.737, 0.2516, 0.755, 0.4789, 0.7196, 0.5134, 0.737, 0.4987, 0.755, 0.4755, 0.7409, 0.2516, 0.755, 0.2368, 0.737, 0.2713, 0.7196, 0.2748, 0.7409, 0.4452, 0.7564, 0.4498, 0.7435, 0.468, 0.7562, 0.4597, 0.7705, 0.2822, 0.7562, 0.3004, 0.7435, 0.305, 0.7564, 0.2906, 0.7705, 0.4597, 0.7705, 0.468, 0.7562, 0.4872, 0.7699, 0.4774, 0.7854, 0.2631, 0.7699, 0.2822, 0.7562, 0.2906, 0.7705, 0.2729, 0.7854, 0.4774, 0.7854, 0.4872, 0.7699, 0.5046, 0.783, 0.4965, 0.7971, 0.2456, 0.783, 0.2631, 0.7699, 0.2729, 0.7854, 0.2537, 0.7971, 0.4965, 0.7971, 0.5046, 0.783, 0.5161, 0.7926, 0.5137, 0.804, 0.2341, 0.7926, 0.2456, 0.783, 0.2537, 0.7971, 0.2365, 0.804, 0.5142, 0.8178, 0.4905, 0.8161, 0.4965, 0.7971, 0.5137, 0.804, 0.2537, 0.7971, 0.2597, 0.8161, 0.236, 0.8178, 0.2365, 0.804, 0.466, 0.8041, 0.4774, 0.7854, 0.4965, 0.7971, 0.4905, 0.8161, 0.2537, 0.7971, 0.2729, 0.7854, 0.2842, 0.8041, 0.2597, 0.8161, 0.466, 0.8041, 0.448, 0.7839, 0.4597, 0.7705, 0.4774, 0.7854, 0.2906, 0.7705, 0.3022, 0.7839, 0.2842, 0.8041, 0.2729, 0.7854, 0.4452, 0.7564, 0.4597, 0.7705, 0.448, 0.7839, 0.4387, 0.765, 0.3022, 0.7839, 0.2906, 0.7705, 0.305, 0.7564, 0.3115, 0.765, 0.4563, 0.7327, 0.4755, 0.7409, 0.468, 0.7562, 0.4498, 0.7435, 0.2822, 0.7562, 0.2748, 0.7409, 0.2939, 0.7327, 0.3004, 0.7435, 0.4987, 0.755, 0.4872, 0.7699, 0.468, 0.7562, 0.4755, 0.7409, 0.2822, 0.7562, 0.2631, 0.7699, 0.2516, 0.755, 0.2748, 0.7409, 0.5186, 0.7724, 0.5046, 0.783, 0.4872, 0.7699, 0.4987, 0.755, 0.2631, 0.7699, 0.2456, 0.783, 0.2316, 0.7724, 0.2516, 0.755, 0.5301, 0.7908, 0.5161, 0.7926, 0.5046, 0.783, 0.5186, 0.7724, 0.2456, 0.783, 0.2341, 0.7926, 0.2201, 0.7908, 0.2316, 0.7724, 0.528, 0.8086, 0.5137, 0.804, 0.5161, 0.7926, 0.5301, 0.7908, 0.2341, 0.7926, 0.2365, 0.804, 0.2223, 0.8086, 0.2201, 0.7908, 0.5142, 0.8178, 0.5137, 0.804, 0.528, 0.8086, 0.2223, 0.8086, 0.2365, 0.804, 0.236, 0.8178, 0.5687, 0.6821, 0.5085, 0.641, 0.5743, 0.6077, 0.6135, 0.6558, 0.176, 0.6077, 0.2417, 0.641, 0.1815, 0.6821, 0.1367, 0.6558, 0.6179, 0.7192, 0.5687, 0.6821, 0.6135, 0.6558, 0.644, 0.6933, 0.1367, 0.6558, 0.1815, 0.6821, 0.1324, 0.7192, 0.1062, 0.6933, 0.6839, 0.757, 0.6179, 0.7192, 0.644, 0.6933, 0.6682, 0.7121, 0.1062, 0.6933, 0.1324, 0.7192, 0.06635, 0.757, 0.08206, 0.7121, 0.7271, 0.6985, 0.6839, 0.757, 0.6682, 0.7121, 0.6766, 0.686, 0.08206, 0.7121, 0.06635, 0.757, 0.0231, 0.6985, 0.07364, 0.686, 0.7298, 0.6244, 0.7271, 0.6985, 0.6766, 0.686, 0.667, 0.6402, 0.07364, 0.686, 0.0231, 0.6985, 0.02042, 0.6244, 0.08321, 0.6402, 0.7213, 0.5729, 0.7298, 0.6244, 0.667, 0.6402, 0.6482, 0.5946, 0.08321, 0.6402, 0.02042, 0.6244, 0.02893, 0.5729, 0.1021, 0.5946, 0.667, 0.6402, 0.6135, 0.6558, 0.5743, 0.6077, 0.6482, 0.5946, 0.176, 0.6077, 0.1367, 0.6558, 0.08321, 0.6402, 0.1021, 0.5946, 0.667, 0.6402, 0.6766, 0.686, 0.644, 0.6933, 0.6135, 0.6558, 0.1062, 0.6933, 0.07364, 0.686, 0.08321, 0.6402, 0.1367, 0.6558, 0.6766, 0.686, 0.6682, 0.7121, 0.644, 0.6933, 0.1062, 0.6933, 0.08206, 0.7121, 0.07364, 0.686, 0.63, 0.5576, 0.7177, 0.5381, 0.7213, 0.5729, 0.6482, 0.5946, 0.02893, 0.5729, 0.03252, 0.5381, 0.1202, 0.5576, 0.1021, 0.5946, 0.63, 0.5576, 0.6482, 0.5946, 0.5743, 0.6077, 0.5269, 0.5392, 0.176, 0.6077, 0.1021, 0.5946, 0.1202, 0.5576, 0.2233, 0.5392, 0.4082, 0.5875, 0.5269, 0.5392, 0.5743, 0.6077, 0.5085, 0.641, 0.176, 0.6077, 0.2233, 0.5392, 0.3421, 0.5875, 0.2417, 0.641])
me_cube.materials.append(mat_material)
me_cube.materials.append(None)
me_cube.use_mirror_vertex_groups = False
me_cube.update()
me_icosphere = bpy.data.meshes.new('Icosphere')
me_icosphere.from_pydata([(0.0, 0.0, -1.0), (0.7236, -0.5257, -0.4472), (-0.2764, -0.8506, -0.4472), (-0.8944, 0.0, -0.4472), (-0.2764, 0.8506, -0.4472), (0.7236, 0.5257, -0.4472), (0.2764, -0.8506, 0.4472), (-0.7236, -0.5257, 0.4472), (-0.7236, 0.5257, 0.4472), (0.2764, 0.8506, 0.4472), (0.8944, 0.0, 0.4472), (0.0, 0.0, 1.0), (-0.1625, -0.5, -0.8507), (0.4253, -0.309, -0.8507), (0.2629, -0.809, -0.5257), (0.8506, 0.0, -0.5257), (0.4253, 0.309, -0.8507), (-0.5257, 0.0, -0.8507), (-0.6882, -0.5, -0.5257), (-0.1625, 0.5, -0.8507), (-0.6882, 0.5, -0.5257), (0.2629, 0.809, -0.5257), (0.9511, -0.309, 0.0), (0.9511, 0.309, 0.0), (0.0, -1.0, 0.0), (0.5878, -0.809, 0.0), (-0.9511, -0.309, 0.0), (-0.5878, -0.809, 0.0), (-0.5878, 0.809, 0.0), (-0.9511, 0.309, 0.0), (0.5878, 0.809, 0.0), (0.0, 1.0, 0.0), (0.6882, -0.5, 0.5257), (-0.2629, -0.809, 0.5257), (-0.8506, 0.0, 0.5257), (-0.2629, 0.809, 0.5257), (0.6882, 0.5, 0.5257), (0.1625, -0.5, 0.8507), (0.5257, 0.0, 0.8507), (-0.4253, -0.309, 0.8507), (-0.4253, 0.309, 0.8507), (0.1625, 0.5, 0.8507)], [], [(0, 13, 12), (1, 13, 15), (0, 12, 17), (0, 17, 19), (0, 19, 16), (1, 15, 22), (2, 14, 24), (3, 18, 26), (4, 20, 28), (5, 21, 30), (1, 22, 25), (2, 24, 27), (3, 26, 29), (4, 28, 31), (5, 30, 23), (6, 32, 37), (7, 33, 39), (8, 34, 40), (9, 35, 41), (10, 36, 38), (38, 41, 11), (38, 36, 41), (36, 9, 41), (41, 40, 11), (41, 35, 40), (35, 8, 40), (40, 39, 11), (40, 34, 39), (34, 7, 39), (39, 37, 11), (39, 33, 37), (33, 6, 37), (37, 38, 11), (37, 32, 38), (32, 10, 38), (23, 36, 10), (23, 30, 36), (30, 9, 36), (31, 35, 9), (31, 28, 35), (28, 8, 35), (29, 34, 8), (29, 26, 34), (26, 7, 34), (27, 33, 7), (27, 24, 33), (24, 6, 33), (25, 32, 6), (25, 22, 32), (22, 10, 32), (30, 31, 9), (30, 21, 31), (21, 4, 31), (28, 29, 8), (28, 20, 29), (20, 3, 29), (26, 27, 7), (26, 18, 27), (18, 2, 27), (24, 25, 6), (24, 14, 25), (14, 1, 25), (22, 23, 10), (22, 15, 23), (15, 5, 23), (16, 21, 5), (16, 19, 21), (19, 4, 21), (19, 20, 4), (19, 17, 20), (17, 3, 20), (17, 18, 3), (17, 12, 18), (12, 2, 18), (15, 16, 5), (15, 13, 16), (13, 0, 16), (12, 14, 2), (12, 13, 14), (13, 1, 14)])
me_icosphere.polygons.foreach_set('use_smooth', [True] * 80)
_uv = me_icosphere.uv_layers.new(name='UVMap')
_uv.uv.foreach_set('vector', [0.1818, 0.0, 0.2273, 0.07873, 0.1364, 0.07873, 0.2727, 0.1575, 0.3182, 0.07873, 0.3636, 0.1575, 0.9091, 0.0, 0.9545, 0.07873, 0.8636, 0.07873, 0.7273, 0.0, 0.7727, 0.07873, 0.6818, 0.07873, 0.5455, 0.0, 0.5909, 0.07873, 0.5, 0.07873, 0.2727, 0.1575, 0.3636, 0.1575, 0.3182, 0.2362, 0.09091, 0.1575, 0.1818, 0.1575, 0.1364, 0.2362, 0.8182, 0.1575, 0.9091, 0.1575, 0.8636, 0.2362, 0.6364, 0.1575, 0.7273, 0.1575, 0.6818, 0.2362, 0.4545, 0.1575, 0.5455, 0.1575, 0.5, 0.2362, 0.2727, 0.1575, 0.3182, 0.2362, 0.2273, 0.2362, 0.09091, 0.1575, 0.1364, 0.2362, 0.04546, 0.2362, 0.8182, 0.1575, 0.8636, 0.2362, 0.7727, 0.2362, 0.6364, 0.1575, 0.6818, 0.2362, 0.5909, 0.2362, 0.4545, 0.1575, 0.5, 0.2362, 0.4091, 0.2362, 0.1818, 0.3149, 0.2727, 0.3149, 0.2273, 0.3937, 0.0, 0.3149, 0.09091, 0.3149, 0.04546, 0.3937, 0.7273, 0.3149, 0.8182, 0.3149, 0.7727, 0.3937, 0.5455, 0.3149, 0.6364, 0.3149, 0.5909, 0.3937, 0.3636, 0.3149, 0.4545, 0.3149, 0.4091, 0.3937, 0.4091, 0.3937, 0.5, 0.3937, 0.4545, 0.4724, 0.4091, 0.3937, 0.4545, 0.3149, 0.5, 0.3937, 0.4545, 0.3149, 0.5455, 0.3149, 0.5, 0.3937, 0.5909, 0.3937, 0.6818, 0.3937, 0.6364, 0.4724, 0.5909, 0.3937, 0.6364, 0.3149, 0.6818, 0.3937, 0.6364, 0.3149, 0.7273, 0.3149, 0.6818, 0.3937, 0.7727, 0.3937, 0.8636, 0.3937, 0.8182, 0.4724, 0.7727, 0.3937, 0.8182, 0.3149, 0.8636, 0.3937, 0.8182, 0.3149, 0.9091, 0.3149, 0.8636, 0.3937, 0.04546, 0.3937, 0.1364, 0.3937, 0.09091, 0.4724, 0.04546, 0.3937, 0.09091, 0.3149, 0.1364, 0.3937, 0.09091, 0.3149, 0.1818, 0.3149, 0.1364, 0.3937, 0.2273, 0.3937, 0.3182, 0.3937, 0.2727, 0.4724, 0.2273, 0.3937, 0.2727, 0.3149, 0.3182, 0.3937, 0.2727, 0.3149, 0.3636, 0.3149, 0.3182, 0.3937, 0.4091, 0.2362, 0.4545, 0.3149, 0.3636, 0.3149, 0.4091, 0.2362, 0.5, 0.2362, 0.4545, 0.3149, 0.5, 0.2362, 0.5455, 0.3149, 0.4545, 0.3149, 0.5909, 0.2362, 0.6364, 0.3149, 0.5455, 0.3149, 0.5909, 0.2362, 0.6818, 0.2362, 0.6364, 0.3149, 0.6818, 0.2362, 0.7273, 0.3149, 0.6364, 0.3149, 0.7727, 0.2362, 0.8182, 0.3149, 0.7273, 0.3149, 0.7727, 0.2362, 0.8636, 0.2362, 0.8182, 0.3149, 0.8636, 0.2362, 0.9091, 0.3149, 0.8182, 0.3149, 0.04546, 0.2362, 0.09091, 0.3149, 0.0, 0.3149, 0.04546, 0.2362, 0.1364, 0.2362, 0.09091, 0.3149, 0.1364, 0.2362, 0.1818, 0.3149, 0.09091, 0.3149, 0.2273, 0.2362, 0.2727, 0.3149, 0.1818, 0.3149, 0.2273, 0.2362, 0.3182, 0.2362, 0.2727, 0.3149, 0.3182, 0.2362, 0.3636, 0.3149, 0.2727, 0.3149, 0.5, 0.2362, 0.5909, 0.2362, 0.5455, 0.3149, 0.5, 0.2362, 0.5455, 0.1575, 0.5909, 0.2362, 0.5455, 0.1575, 0.6364, 0.1575, 0.5909, 0.2362, 0.6818, 0.2362, 0.7727, 0.2362, 0.7273, 0.3149, 0.6818, 0.2362, 0.7273, 0.1575, 0.7727, 0.2362, 0.7273, 0.1575, 0.8182, 0.1575, 0.7727, 0.2362, 0.8636, 0.2362, 0.9545, 0.2362, 0.9091, 0.3149, 0.8636, 0.2362, 0.9091, 0.1575, 0.9545, 0.2362, 0.9091, 0.1575, 1.0, 0.1575, 0.9545, 0.2362, 0.1364, 0.2362, 0.2273, 0.2362, 0.1818, 0.3149, 0.1364, 0.2362, 0.1818, 0.1575, 0.2273, 0.2362, 0.1818, 0.1575, 0.2727, 0.1575, 0.2273, 0.2362, 0.3182, 0.2362, 0.4091, 0.2362, 0.3636, 0.3149, 0.3182, 0.2362, 0.3636, 0.1575, 0.4091, 0.2362, 0.3636, 0.1575, 0.4545, 0.1575, 0.4091, 0.2362, 0.5, 0.07873, 0.5455, 0.1575, 0.4545, 0.1575, 0.5, 0.07873, 0.5909, 0.07873, 0.5455, 0.1575, 0.5909, 0.07873, 0.6364, 0.1575, 0.5455, 0.1575, 0.6818, 0.07873, 0.7273, 0.1575, 0.6364, 0.1575, 0.6818, 0.07873, 0.7727, 0.07873, 0.7273, 0.1575, 0.7727, 0.07873, 0.8182, 0.1575, 0.7273, 0.1575, 0.8636, 0.07873, 0.9091, 0.1575, 0.8182, 0.1575, 0.8636, 0.07873, 0.9545, 0.07873, 0.9091, 0.1575, 0.9545, 0.07873, 1.0, 0.1575, 0.9091, 0.1575, 0.3636, 0.1575, 0.4091, 0.07873, 0.4545, 0.1575, 0.3636, 0.1575, 0.3182, 0.07873, 0.4091, 0.07873, 0.3182, 0.07873, 0.3636, 0.0, 0.4091, 0.07873, 0.1364, 0.07873, 0.1818, 0.1575, 0.09091, 0.1575, 0.1364, 0.07873, 0.2273, 0.07873, 0.1818, 0.1575, 0.2273, 0.07873, 0.2727, 0.1575, 0.1818, 0.1575])
me_icosphere.materials.append(mat_material_001)
me_icosphere.update()

# ---- objects
ob_cube = bpy.data.objects.new('Cube', me_cube)
ob_light = bpy.data.objects.new('Light', light_light)
ob_camera = bpy.data.objects.new('Camera', cam_camera)
ob_icosphere = bpy.data.objects.new('Icosphere', me_icosphere)

# ---- transforms, parenting, visibility, modifiers, constraints
ob_cube.location = (0.0, 0.0, 0.8452)
ob_cube.rotation_euler = (0.0, 0.0, 3.614)
ob_cube.lock_rotations_4d = False
ob_cube.empty_display_type = 'ARROWS'
ob_cube.lineart.crease_threshold = 0.0
ob_light.location = (4.076, 1.005, 5.904)
ob_light.rotation_euler = (0.6503, 0.05522, 1.866)
ob_light.lock_rotations_4d = False
ob_light.empty_display_type = 'ARROWS'
ob_light.color = (0.0, 0.0, 0.0, 0.0)
ob_light.lineart.crease_threshold = 0.0
ob_camera.location = (7.359, -6.926, 5.818)
ob_camera.rotation_euler = (1.109, 0.0, 0.8149)
ob_camera.lock_rotations_4d = False
ob_camera.empty_display_type = 'ARROWS'
ob_camera.color = (0.0, 0.0, 0.0, 0.0)
ob_camera.display_type = 'WIRE'
ob_camera.lineart.crease_threshold = 0.0
ob_icosphere.location = (-7.475, 3.678, 5.554e-08)
_m = ob_icosphere.modifiers.new('Subdivision', 'SUBSURF')

# ---- collection membership
col_collection.objects.link(ob_cube)
col_collection.objects.link(ob_light)
col_collection.objects.link(ob_camera)
col_collection.objects.link(ob_icosphere)

# ---- scene / render settings (as saved in the file)
scene.camera = ob_camera
scene.frame_start = 1; scene.frame_end = 90; scene.frame_set(34)
scene.render.engine = 'CYCLES'
scene.render.bake_bias = 0.0
scene.render.bake_samples = 0
scene.cycles.use_denoising = False
scene.cycles.samples = 500
bpy.context.view_layer.update()
